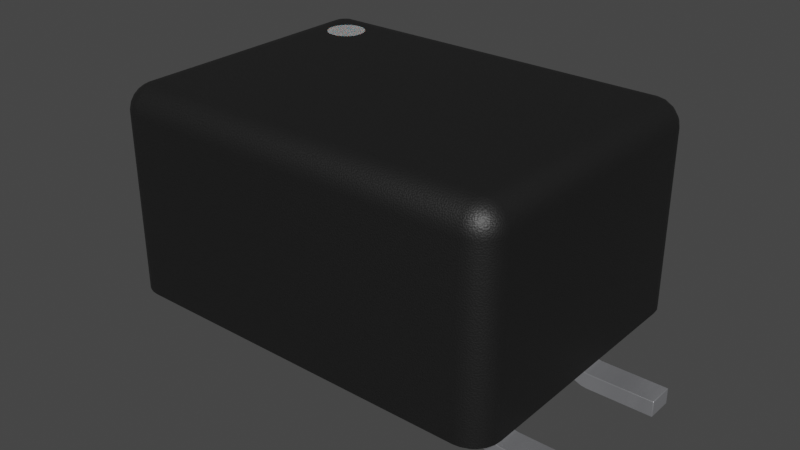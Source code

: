 # Source: Choke_CC2824.blend  (saved by Blender 4.1.23; exported with 4.5.12 LTS)
import bpy
from mathutils import Matrix  # noqa: F401  (used for matrix-valued properties, if any)

bpy.ops.wm.read_factory_settings(use_empty=True)
scene = bpy.context.scene
scene.name = 'Scene'

# ---- collections
col_collection = bpy.data.collections.new('Collection'); scene.collection.children.link(col_collection)

# ---- materials (node trees are filled in below, after node groups)
mat_plastic_matte_black = bpy.data.materials.new('plastic_matte_black')
mat_plastic_matte_black.use_transparent_shadow = False
mat_plastic_matte_black.preview_render_type = 'CUBE'
mat_white_markings = bpy.data.materials.new('white_markings')
mat_white_markings.use_transparent_shadow = False
mat_white_markings.preview_render_type = 'FLAT'
mat_metal_pins = bpy.data.materials.new('metal_pins')
mat_metal_pins.use_transparent_shadow = False
mat_metal_pins.preview_render_type = 'CUBE'

# ---- node groups
ng_auto_smooth = bpy.data.node_groups.new('Auto Smooth', 'GeometryNodeTree')
_s = ng_auto_smooth.interface.new_socket(name='Geometry', in_out='OUTPUT', socket_type='NodeSocketGeometry')
_s = ng_auto_smooth.interface.new_socket(name='Geometry', in_out='INPUT', socket_type='NodeSocketGeometry')
_s = ng_auto_smooth.interface.new_socket(name='Angle', in_out='INPUT', socket_type='NodeSocketFloat')
_s.subtype = 'ANGLE'
_s.min_value = 0.0
_s.max_value = 3.142
ng_auto_smooth.is_modifier = True
_N = ng_auto_smooth.nodes; _L = ng_auto_smooth.links
n0 = _N.new('NodeGroupOutput'); n0.name = 'Group Output'; n0.location = (480, -100)
n1 = _N.new('NodeGroupInput'); n1.name = 'Group Input'; n1.location = (-420, -300)
n2 = _N.new('NodeGroupInput'); n2.name = 'Group Input.001'; n2.location = (-60, -100)
n3 = _N.new('GeometryNodeSetShadeSmooth'); n3.name = 'Set Shade Smooth'; n3.location = (120, -100)
n3.domain = 'EDGE'
n4 = _N.new('GeometryNodeSetShadeSmooth'); n4.name = 'Set Shade Smooth.001'; n4.location = (300, -100)
n5 = _N.new('GeometryNodeInputMeshEdgeAngle'); n5.name = 'Edge Angle'; n5.location = (-420, -220)
n6 = _N.new('GeometryNodeInputEdgeSmooth'); n6.name = 'Is Edge Smooth'; n6.location = (-60, -160)
n7 = _N.new('GeometryNodeInputShadeSmooth'); n7.name = 'Is Face Smooth'; n7.location = (-240, -340)
n8 = _N.new('FunctionNodeBooleanMath'); n8.name = 'Boolean Math'; n8.location = (-60, -220)
n9 = _N.new('FunctionNodeCompare'); n9.name = 'Compare'; n9.location = (-240, -180)
n9.operation = 'LESS_EQUAL'
_L.new(n5.outputs[0], n9.inputs[0])
_L.new(n4.outputs[0], n0.inputs[0])
_L.new(n1.outputs[1], n9.inputs[1])
_L.new(n9.outputs[0], n8.inputs[0])
_L.new(n7.outputs[0], n8.inputs[1])
_L.new(n2.outputs[0], n3.inputs[0])
_L.new(n6.outputs[0], n3.inputs[1])
_L.new(n3.outputs[0], n4.inputs[0])
_L.new(n8.outputs[0], n3.inputs[2])
n0.is_active_output = True

# ---- material node trees
mat_plastic_matte_black.use_nodes = True; mat_plastic_matte_black.node_tree.nodes.clear()
_N = mat_plastic_matte_black.node_tree.nodes; _L = mat_plastic_matte_black.node_tree.links
n0 = _N.new('ShaderNodeOutputMaterial'); n0.name = 'Material Output'; n0.location = (463, 300)
n1 = _N.new('ShaderNodeBsdfPrincipled'); n1.name = 'Principled BSDF'; n1.location = (173, 300)
n1.distribution = 'GGX'
n1.subsurface_method = 'BURLEY'
n1.inputs[1].default_value = 0.06818
n1.inputs[2].default_value = 0.5182
n1.inputs[3].default_value = 1.45
n1.inputs[13].default_value = 0.6432
n1.inputs[20].default_value = 0.1027
n1.inputs[27].default_value = (0.0, 0.0, 0.0, 1.0)
n1.inputs[28].default_value = 1.0
n2 = _N.new('ShaderNodeTexCoord'); n2.name = 'Texture Coordinate'; n2.location = (-1001, 105)
n3 = _N.new('ShaderNodeBump'); n3.name = 'Bump'; n3.location = (-135, -86)
n3.inputs[0].default_value = 0.1
n3.inputs[1].default_value = 0.4
n3.inputs[2].default_value = 1.0
n4 = _N.new('ShaderNodeMapping'); n4.name = 'Mapping'; n4.location = (-755, 143)
n4.inputs[3].default_value = (2.0, 2.0, 2.0)
n5 = _N.new('ShaderNodeValToRGB'); n5.name = 'ColorRamp'; n5.location = (-147, 213)
while len(n5.color_ramp.elements) > 1: n5.color_ramp.elements.remove(n5.color_ramp.elements[-1])
n5.color_ramp.elements[0].position = 0.0; n5.color_ramp.elements[0].color = (0.005014, 0.005014, 0.005014, 1.0)
_e = n5.color_ramp.elements.new(0.9955); _e.color = (0.01269, 0.01269, 0.01269, 1.0)
n6 = _N.new('ShaderNodeTexNoise'); n6.name = 'Noise Texture'; n6.location = (-455, 203)
n6.inputs[2].default_value = 200.0
n6.inputs[3].default_value = 5.6
n6.inputs[4].default_value = 0.5208
_L.new(n1.outputs[0], n0.inputs[0])
_L.new(n6.outputs[0], n5.inputs[0])
_L.new(n5.outputs[0], n1.inputs[0])
_L.new(n2.outputs[2], n4.inputs[0])
_L.new(n4.outputs[0], n6.inputs[0])
_L.new(n6.outputs[0], n3.inputs[3])
_L.new(n3.outputs[0], n1.inputs[5])
n0.is_active_output = True
mat_white_markings.use_nodes = True; mat_white_markings.node_tree.nodes.clear()
_N = mat_white_markings.node_tree.nodes; _L = mat_white_markings.node_tree.links
n0 = _N.new('ShaderNodeOutputMaterial'); n0.name = 'Material Output'; n0.location = (300, 300)
n1 = _N.new('ShaderNodeBsdfPrincipled'); n1.name = 'Principled BSDF'; n1.location = (-34, 272)
n1.distribution = 'GGX'
n1.subsurface_method = 'BURLEY'
n1.inputs[1].default_value = 0.02
n1.inputs[2].default_value = 0.4636
n1.inputs[3].default_value = 1.4
n1.inputs[8].default_value = 1.0
n1.inputs[10].default_value = 0.3682
n1.inputs[13].default_value = 0.6591
n1.inputs[18].default_value = 0.2318
n1.inputs[20].default_value = 0.6709
n1.inputs[24].default_value = 0.1191
n1.inputs[27].default_value = (0.0, 0.0, 0.0, 1.0)
n1.inputs[28].default_value = 1.0
n2 = _N.new('ShaderNodeMapping'); n2.name = 'Mapping'; n2.location = (-1010, 265)
n2.inputs[3].default_value = (3.0, 1.0, 1.0)
n3 = _N.new('ShaderNodeTexCoord'); n3.name = 'Texture Coordinate'; n3.location = (-1250, 180)
n4 = _N.new('ShaderNodeBump'); n4.name = 'Bump'; n4.location = (-376, -99)
n4.inputs[0].default_value = 0.05
n4.inputs[1].default_value = 1.0
n4.inputs[2].default_value = 1.0
n5 = _N.new('ShaderNodeTexNoise'); n5.name = 'Noise Texture'; n5.location = (-662, 176)
n5.inputs[2].default_value = 88.0
n5.inputs[3].default_value = 10.8
n5.inputs[4].default_value = 0.9167
n5.inputs[8].default_value = 1.6
n6 = _N.new('ShaderNodeValToRGB'); n6.name = 'ColorRamp'; n6.location = (-354, 186)
while len(n6.color_ramp.elements) > 1: n6.color_ramp.elements.remove(n6.color_ramp.elements[-1])
n6.color_ramp.elements[0].position = 0.0; n6.color_ramp.elements[0].color = (0.2596, 0.2596, 0.2596, 1.0)
_e = n6.color_ramp.elements.new(1.0); _e.color = (0.6303, 0.6303, 0.6303, 1.0)
n7 = _N.new('ShaderNodeMix'); n7.name = 'Mix'; n7.location = (-204, 152)
n7.data_type = 'RGBA'
n7.inputs[0].default_value = 0.3682
n7.inputs[7].default_value = (0.2525, 0.2525, 0.2525, 1.0)
_L.new(n5.outputs[0], n6.inputs[0])
_L.new(n1.outputs[0], n0.inputs[0])
_L.new(n3.outputs[2], n2.inputs[0])
_L.new(n2.outputs[0], n5.inputs[0])
_L.new(n5.outputs[0], n4.inputs[3])
_L.new(n4.outputs[0], n1.inputs[5])
_L.new(n6.outputs[0], n7.inputs[6])
_L.new(n7.outputs[2], n1.inputs[0])
n0.is_active_output = True
mat_metal_pins.use_nodes = True; mat_metal_pins.node_tree.nodes.clear()
_N = mat_metal_pins.node_tree.nodes; _L = mat_metal_pins.node_tree.links
n0 = _N.new('ShaderNodeMapping'); n0.name = 'Mapping'; n0.location = (-1447, -91)
n0.inputs[3].default_value = (4.8, 1.2, 1.1)
n1 = _N.new('ShaderNodeBsdfPrincipled'); n1.name = 'Principled BSDF'; n1.location = (-560, 254)
n1.distribution = 'GGX'
n1.subsurface_method = 'BURLEY'
n1.inputs[1].default_value = 0.7818
n1.inputs[2].default_value = 0.2886
n1.inputs[3].default_value = 1.45
n1.inputs[13].default_value = 0.0
n1.inputs[27].default_value = (0.0, 0.0, 0.0, 1.0)
n1.inputs[28].default_value = 1.0
n2 = _N.new('ShaderNodeOutputMaterial'); n2.name = 'Material Output.002'; n2.location = (-205, 253)
n2.width = 213
n3 = _N.new('ShaderNodeTexNoise'); n3.name = 'Noise Texture.002'; n3.location = (-1228, -73)
n3.inputs[2].default_value = 0.1
n3.inputs[3].default_value = 7.0
n3.inputs[4].default_value = 0.6
n3.inputs[8].default_value = 0.4
n4 = _N.new('ShaderNodeTexCoord'); n4.name = 'Texture Coordinate'; n4.location = (-1636, -116)
n5 = _N.new('ShaderNodeMix'); n5.name = 'Mix.001'; n5.location = (-921, 45)
n5.data_type = 'RGBA'
n5.inputs[6].default_value = (0.9398, 0.9547, 1.0, 1.0)
n5.inputs[7].default_value = (0.13, 0.1259, 0.1359, 1.0)
n6 = _N.new('ShaderNodeBump'); n6.name = 'Bump.001'; n6.location = (-1001, -227)
n6.inputs[0].default_value = 0.05
n6.inputs[1].default_value = 0.01
n6.inputs[2].default_value = 1.0
_L.new(n1.outputs[0], n2.inputs[0])
_L.new(n3.outputs[0], n6.inputs[3])
_L.new(n0.outputs[0], n3.inputs[0])
_L.new(n3.outputs[0], n5.inputs[0])
_L.new(n4.outputs[3], n0.inputs[0])
_L.new(n5.outputs[2], n1.inputs[0])
_L.new(n6.outputs[0], n1.inputs[5])
n2.is_active_output = True

# ---- world
world_world = bpy.data.worlds.new('World'); scene.world = world_world
world_world.use_nodes = True; world_world.node_tree.nodes.clear()
_N = world_world.node_tree.nodes; _L = world_world.node_tree.links
n0 = _N.new('ShaderNodeOutputWorld'); n0.name = 'World Output'; n0.location = (300, 300)
n1 = _N.new('ShaderNodeBackground'); n1.name = 'Background'; n1.location = (10, 300)
n1.inputs[0].default_value = (0.05088, 0.05088, 0.05088, 1.0)
_L.new(n1.outputs[0], n0.inputs[0])
n0.is_active_output = True
world_world.color = (0.05088, 0.05088, 0.05088)
world_world.use_sun_shadow = False
world_world.sun_shadow_jitter_overblur = 0.0

# ---- meshes
me_shape_9_indexedfaceset = bpy.data.meshes.new('SHAPE_9_IndexedFaceSet')
me_shape_9_indexedfaceset.from_pydata([(-1.476, 0.4331, -0.8858), (-1.118, 1.929, -0.8221), (-1.152, 1.929, -0.8083), (-1.216, 1.929, -0.6533), (-1.118, 1.929, -0.5559), (-1.083, 1.89, -0.8268), (-1.118, 1.89, -0.8221), (-1.18, 1.89, -0.7864), (-1.202, 1.89, -0.7579), (-1.476, 1.732, -0.8858), (-1.47, 1.732, -0.9368), (-1.28, 0.4331, -1.083), (-1.419, 0.4331, -1.025), (-1.45, 0.4331, -0.9843), (1.28, 0.4331, -1.083), (1.28, 1.732, -1.083), (1.419, 0.4331, -1.025), (1.33, 0.4331, -1.076), (1.476, 0.4331, 0.8858), (1.419, 1.732, 1.025), (1.378, 1.732, 1.056), (1.33, 1.732, 1.076), (1.28, 0.4331, 1.083), (1.33, 0.4331, 1.076), (1.45, 0.4331, 0.9843), (-1.28, 0.4331, 1.083), (-1.28, 1.732, 1.083), (-1.33, 1.732, 1.076), (-1.378, 1.732, 1.056), (-1.419, 1.732, 1.025), (-1.45, 1.732, 0.9843), (-1.476, 1.732, 0.8858), (-1.476, 0.4331, 0.8858), (-1.33, 0.4331, 1.076), (-1.33, 0.4331, -1.076), (-1.378, 0.4331, -1.056), (-1.47, 0.4331, -0.9368), (1.476, 0.4331, -0.8858), (1.47, 0.4331, -0.9368), (1.45, 0.4331, -0.9843), (1.378, 0.4331, -1.056), (1.378, 0.4331, 1.056), (1.419, 0.4331, 1.025), (1.47, 0.4331, 0.9368), (-1.47, 0.4331, 0.9368), (-1.45, 0.4331, 0.9843), (-1.419, 0.4331, 1.025), (-1.378, 0.4331, 1.056), (-1.18, 1.929, -0.7864), (-1.202, 1.929, -0.7579), (-1.22, 1.929, -0.689), (-1.18, 1.929, -0.5915), (-1.152, 1.929, -0.5696), (-0.9449, 1.929, -0.689), (-0.9496, 1.929, -0.7246), (-0.9852, 1.929, -0.7864), (-1.047, 1.929, -0.8221), (1.47, 1.783, -0.8858), (1.45, 1.831, -0.8858), (1.419, 1.871, -0.8858), (1.476, 1.732, -0.8858), (1.33, 1.732, -1.076), (1.378, 1.732, -1.056), (1.419, 1.732, -1.025), (1.45, 1.732, -0.9843), (1.47, 1.732, -0.9368), (1.28, 1.922, -0.9368), (1.28, 1.903, -0.9843), (1.28, 1.831, -1.056), (1.28, 1.783, -1.076), (1.34, 1.762, -1.071), (1.34, 1.817, -1.053), (1.34, 1.865, -1.018), (1.395, 1.781, -1.037), (1.34, 1.899, -0.9708), (1.395, 1.826, -1.015), (1.439, 1.75, -1.0), (1.34, 1.917, -0.9151), (1.395, 1.861, -0.9794), (1.439, 1.785, -0.9889), (1.395, 1.884, -0.935), (1.439, 1.814, -0.9676), (1.467, 1.751, -0.9437), (1.439, 1.835, -0.9384), (1.467, 1.768, -0.935), (1.439, 1.847, -0.9039), (1.467, 1.781, -0.9216), (1.467, 1.79, -0.9046), (1.28, 1.929, -0.8858), (1.28, 1.871, -1.025), (-1.28, 1.922, -0.9368), (-1.28, 1.783, -1.076), (1.378, 1.903, -0.8858), (1.33, 1.922, -0.8858), (1.476, 1.732, 0.8858), (1.45, 1.831, 0.8858), (1.378, 1.903, 0.8858), (1.33, 1.922, 0.8858), (-1.28, 1.903, -0.9843), (-1.28, 1.871, -1.025), (-1.28, 1.831, -1.056), (-1.28, 1.732, -1.083), (-1.45, 1.732, -0.9843), (-1.419, 1.732, -1.025), (-1.378, 1.732, -1.056), (-1.33, 1.732, -1.076), (-1.33, 1.922, -0.8858), (-1.47, 1.783, -0.8858), (-1.467, 1.742, -0.9459), (-1.467, 1.76, -0.94), (-1.467, 1.775, -0.9288), (-1.439, 1.768, -0.9959), (-1.467, 1.786, -0.9134), (-1.439, 1.8, -0.9794), (-1.395, 1.757, -1.043), (-1.467, 1.792, -0.8953), (-1.439, 1.826, -0.9538), (-1.395, 1.805, -1.028), (-1.439, 1.842, -0.9216), (-1.395, 1.845, -0.9984), (-1.34, 1.79, -1.064), (-1.395, 1.874, -0.9581), (-1.34, 1.842, -1.037), (-1.395, 1.89, -0.9107), (-1.34, 1.884, -0.9959), (-1.34, 1.91, -0.9437), (1.47, 1.732, 0.9368), (1.45, 1.732, 0.9843), (1.28, 1.732, 1.083), (1.47, 1.783, 0.8858), (1.419, 1.871, 0.8858), (1.28, 1.929, 0.8858), (1.28, 1.783, 1.076), (1.28, 1.831, 1.056), (1.28, 1.903, 0.9843), (1.28, 1.922, 0.9368), (1.34, 1.917, 0.9151), (1.34, 1.899, 0.9708), (1.34, 1.865, 1.018), (1.395, 1.884, 0.935), (1.34, 1.817, 1.053), (1.395, 1.861, 0.9794), (1.439, 1.847, 0.9039), (1.34, 1.762, 1.071), (1.395, 1.826, 1.015), (1.439, 1.835, 0.9384), (1.395, 1.781, 1.037), (1.439, 1.814, 0.9676), (1.467, 1.79, 0.9046), (1.439, 1.785, 0.9889), (1.467, 1.781, 0.9216), (1.439, 1.75, 1.0), (1.467, 1.768, 0.935), (1.467, 1.751, 0.9437), (-1.28, 1.929, -0.8858), (-1.378, 1.903, -0.8858), (-1.419, 1.871, -0.8858), (-1.45, 1.831, -0.8858), (-1.33, 1.922, 0.8858), (-1.45, 1.831, 0.8858), (1.28, 1.871, 1.025), (-1.28, 1.929, 0.8858), (-1.28, 1.783, 1.076), (-1.28, 1.831, 1.056), (-1.28, 1.871, 1.025), (-1.28, 1.903, 0.9843), (-1.28, 1.922, 0.9368), (-1.378, 1.903, 0.8858), (-1.419, 1.871, 0.8858), (-1.47, 1.783, 0.8858), (-1.47, 1.732, 0.9368), (-1.467, 1.792, 0.8953), (-1.467, 1.786, 0.9134), (-1.467, 1.775, 0.9288), (-1.439, 1.842, 0.9216), (-1.467, 1.76, 0.94), (-1.439, 1.826, 0.9538), (-1.395, 1.89, 0.9107), (-1.467, 1.742, 0.9459), (-1.439, 1.8, 0.9794), (-1.395, 1.874, 0.9581), (-1.439, 1.768, 0.9959), (-1.395, 1.845, 0.9984), (-1.34, 1.91, 0.9437), (-1.395, 1.805, 1.028), (-1.34, 1.884, 0.9959), (-1.395, 1.757, 1.043), (-1.34, 1.842, 1.037), (-1.34, 1.79, 1.064), (-1.083, 1.929, -0.5512), (-1.014, 1.929, -0.5696), (-0.9496, 1.929, -0.6533), (-0.9633, 1.929, -0.7579), (-1.047, 1.89, -0.5559), (-0.9852, 1.89, -0.7864), (-0.9852, 1.89, -0.5915), (-0.9633, 1.89, -0.6201), (-0.9449, 1.89, -0.689), (-1.014, 1.89, -0.8083), (-1.047, 1.89, -0.8221), (-1.202, 1.89, -0.6201), (-1.18, 1.89, -0.5915), (-0.9633, 1.89, -0.7579), (-0.9496, 1.89, -0.6533), (-1.014, 1.89, -0.5696), (-1.047, 1.929, -0.5559), (-1.014, 1.929, -0.8083), (-1.083, 1.929, -0.8268), (-1.083, 1.89, -0.5512), (-1.118, 1.89, -0.5559), (-0.9852, 1.929, -0.5915), (-0.9633, 1.929, -0.6201), (-1.216, 1.929, -0.7246), (-1.202, 1.929, -0.6201), (-0.9496, 1.89, -0.7246), (-1.152, 1.89, -0.5696), (-1.216, 1.89, -0.6533), (-1.22, 1.89, -0.689), (-1.216, 1.89, -0.7246), (-1.152, 1.89, -0.8083), (1.109, 0.09843, -0.5984), (1.181, 0.02637, -0.5984), (1.083, 0.1969, -0.4016), (1.089, 0.1459, -0.4016), (1.14, 0.05766, -0.4016), (1.181, 0.02637, -0.4016), (1.229, 0.006708, -0.4016), (1.28, 0.0, -0.4016), (1.772, 0.0, -0.4016), (1.772, 0.1181, -0.4016), (1.772, 0.1181, -0.5984), (1.28, 0.1181, -0.4016), (1.28, 0.1181, -0.5984), (1.259, 0.1208, -0.4016), (1.24, 0.1287, -0.4016), (1.211, 0.1575, -0.4016), (1.203, 0.1765, -0.4016), (1.201, 0.1969, -0.4016), (1.24, 0.1287, -0.5984), (1.224, 0.1412, -0.5984), (1.201, 0.1969, -0.5984), (1.201, 0.4331, -0.4016), (1.201, 0.4331, -0.5984), (1.083, 0.4331, -0.5984), (1.083, 0.4331, -0.4016), (1.224, 0.1412, -0.4016), (1.109, 0.09843, -0.4016), (1.083, 0.1969, -0.5984), (1.089, 0.1459, -0.5984), (1.14, 0.05766, -0.5984), (1.229, 0.006708, -0.5984), (1.28, 0.0, -0.5984), (1.259, 0.1208, -0.5984), (1.211, 0.1575, -0.5984), (1.203, 0.1765, -0.5984), (1.772, 0.0, -0.5984), (-1.083, 0.4331, -0.4016), (-1.083, 0.4331, -0.5984), (-1.201, 0.4331, -0.4016), (-1.201, 0.4331, -0.5984), (-1.201, 0.1969, -0.5984), (-1.203, 0.1765, -0.4016), (-1.211, 0.1575, -0.4016), (-1.28, 0.1181, -0.5984), (-1.203, 0.1765, -0.5984), (-1.211, 0.1575, -0.5984), (-1.224, 0.1412, -0.5984), (-1.259, 0.1208, -0.5984), (-1.28, 0.1181, -0.4016), (-1.772, 0.1181, -0.5984), (-1.772, 0.1181, -0.4016), (-1.772, 0.0, -0.5984), (-1.28, 0.0, -0.4016), (-1.229, 0.006708, -0.5984), (-1.181, 0.02637, -0.5984), (-1.109, 0.09843, -0.5984), (-1.089, 0.1459, -0.5984), (-1.083, 0.1969, -0.5984), (-1.083, 0.1969, -0.4016), (-1.181, 0.02637, -0.4016), (-1.14, 0.05766, -0.4016), (-1.089, 0.1459, -0.4016), (-1.229, 0.006708, -0.4016), (-1.109, 0.09843, -0.4016), (-1.772, 0.0, -0.4016), (-1.201, 0.1969, -0.4016), (-1.224, 0.1412, -0.4016), (-1.24, 0.1287, -0.4016), (-1.259, 0.1208, -0.4016), (-1.28, 0.0, -0.5984), (-1.14, 0.05766, -0.5984), (-1.24, 0.1287, -0.5984), (-1.201, 0.4331, 0.4016), (-1.201, 0.1969, 0.4016), (-1.201, 0.4331, 0.5984), (-1.28, 0.1181, 0.5984), (-1.203, 0.1765, 0.4016), (-1.224, 0.1412, 0.4016), (-1.203, 0.1765, 0.5984), (-1.211, 0.1575, 0.5984), (-1.224, 0.1412, 0.5984), (-1.259, 0.1208, 0.5984), (-1.28, 0.1181, 0.4016), (-1.772, 0.0, 0.4016), (-1.772, 0.0, 0.5984), (-1.28, 0.0, 0.4016), (-1.28, 0.0, 0.5984), (-1.229, 0.006708, 0.5984), (-1.109, 0.09843, 0.5984), (-1.089, 0.1459, 0.5984), (-1.083, 0.4331, 0.4016), (-1.083, 0.1969, 0.4016), (-1.083, 0.1969, 0.5984), (-1.211, 0.1575, 0.4016), (-1.24, 0.1287, 0.4016), (-1.259, 0.1208, 0.4016), (-1.772, 0.1181, 0.4016), (-1.229, 0.006708, 0.4016), (-1.181, 0.02637, 0.4016), (-1.14, 0.05766, 0.4016), (-1.109, 0.09843, 0.4016), (-1.089, 0.1459, 0.4016), (-1.083, 0.4331, 0.5984), (-1.201, 0.1969, 0.5984), (-1.24, 0.1287, 0.5984), (-1.772, 0.1181, 0.5984), (-1.181, 0.02637, 0.5984), (-1.14, 0.05766, 0.5984), (1.109, 0.09843, 0.5984), (1.14, 0.05766, 0.4016), (1.229, 0.006708, 0.4016), (1.772, 0.0, 0.4016), (1.28, 0.0, 0.4016), (1.28, 0.0, 0.5984), (1.772, 0.0, 0.5984), (1.28, 0.1181, 0.4016), (1.28, 0.1181, 0.5984), (1.772, 0.1181, 0.4016), (1.201, 0.1969, 0.4016), (1.259, 0.1208, 0.4016), (1.224, 0.1412, 0.4016), (1.203, 0.1765, 0.4016), (1.224, 0.1412, 0.5984), (1.201, 0.1969, 0.5984), (1.201, 0.4331, 0.5984), (1.083, 0.1969, 0.4016), (1.083, 0.1969, 0.5984), (1.24, 0.1287, 0.4016), (1.211, 0.1575, 0.4016), (1.201, 0.4331, 0.4016), (1.083, 0.4331, 0.4016), (1.089, 0.1459, 0.4016), (1.109, 0.09843, 0.4016), (1.181, 0.02637, 0.4016), (1.089, 0.1459, 0.5984), (1.14, 0.05766, 0.5984), (1.181, 0.02637, 0.5984), (1.229, 0.006708, 0.5984), (1.772, 0.1181, 0.5984), (1.259, 0.1208, 0.5984), (1.24, 0.1287, 0.5984), (1.211, 0.1575, 0.5984), (1.203, 0.1765, 0.5984), (1.083, 0.4331, 0.5984)], [], [(32, 9, 0), (31, 9, 32), (1, 207, 5), (1, 5, 6), (2, 6, 219), (2, 1, 6), (48, 219, 7), (48, 2, 219), (49, 7, 8), (49, 48, 7), (212, 8, 218), (212, 49, 8), (50, 218, 217), (50, 212, 218), (3, 217, 216), (3, 50, 217), (213, 216, 200), (213, 3, 216), (51, 200, 201), (51, 213, 200), (52, 201, 215), (52, 51, 201), (4, 215, 209), (4, 52, 215), (189, 209, 208), (189, 4, 209), (105, 101, 11), (105, 11, 34), (104, 34, 35), (104, 105, 34), (103, 35, 12), (103, 104, 35), (102, 12, 13), (102, 13, 36), (102, 103, 12), (10, 36, 0), (10, 102, 36), (9, 10, 0), (101, 15, 14), (101, 14, 11), (60, 37, 38), (65, 60, 38), (64, 38, 39), (64, 39, 16), (64, 65, 38), (63, 64, 16), (62, 16, 40), (62, 40, 17), (62, 63, 16), (61, 17, 14), (61, 62, 17), (15, 61, 14), (37, 94, 18), (60, 94, 37), (128, 22, 23), (21, 23, 41), (21, 128, 23), (20, 41, 42), (20, 21, 41), (19, 42, 24), (19, 20, 42), (127, 24, 43), (127, 19, 24), (126, 43, 18), (126, 127, 43), (94, 126, 18), (22, 26, 25), (128, 26, 22), (31, 32, 44), (170, 44, 45), (170, 31, 44), (30, 45, 46), (30, 170, 45), (29, 30, 46), (28, 46, 47), (28, 29, 46), (27, 47, 33), (27, 33, 25), (27, 28, 47), (26, 27, 25), (33, 45, 44), (33, 46, 45), (33, 47, 46), (25, 44, 32), (25, 33, 44), (34, 12, 35), (34, 13, 12), (11, 36, 13), (11, 0, 36), (11, 32, 0), (11, 25, 32), (11, 13, 34), (24, 41, 23), (24, 42, 41), (43, 23, 22), (43, 24, 23), (18, 43, 22), (14, 22, 25), (14, 25, 11), (14, 18, 22), (37, 18, 14), (16, 38, 37), (16, 39, 38), (16, 17, 40), (16, 14, 17), (16, 37, 14), (52, 51, 161), (213, 161, 51), (4, 52, 161), (3, 161, 213), (189, 4, 161), (205, 189, 161), (190, 205, 161), (154, 212, 49), (154, 50, 212), (154, 3, 50), (154, 161, 3), (48, 154, 49), (210, 190, 161), (2, 154, 48), (1, 154, 2), (207, 154, 1), (56, 154, 207), (131, 211, 210), (131, 210, 161), (88, 191, 211), (88, 53, 191), (88, 54, 53), (88, 192, 54), (88, 55, 192), (88, 206, 55), (88, 56, 206), (88, 211, 131), (154, 56, 88), (61, 15, 69), (93, 66, 88), (70, 62, 61), (70, 61, 69), (71, 69, 68), (71, 70, 69), (72, 89, 67), (72, 68, 89), (72, 71, 68), (73, 63, 62), (73, 70, 71), (73, 62, 70), (74, 67, 66), (74, 72, 67), (75, 71, 72), (75, 73, 71), (76, 64, 63), (76, 63, 73), (77, 93, 92), (77, 74, 66), (77, 66, 93), (78, 75, 72), (78, 72, 74), (79, 76, 73), (79, 73, 75), (80, 92, 59), (80, 77, 92), (80, 74, 77), (80, 78, 74), (81, 75, 78), (81, 79, 75), (82, 65, 64), (82, 60, 65), (82, 64, 76), (82, 76, 79), (83, 78, 80), (83, 81, 78), (84, 60, 82), (84, 79, 81), (84, 82, 79), (85, 59, 58), (85, 80, 59), (85, 83, 80), (86, 60, 84), (86, 81, 83), (86, 84, 81), (87, 57, 60), (87, 58, 57), (87, 60, 86), (87, 85, 58), (87, 83, 85), (87, 86, 83), (69, 15, 101), (69, 101, 91), (68, 91, 100), (68, 69, 91), (89, 100, 99), (89, 68, 100), (67, 99, 98), (67, 89, 99), (66, 98, 90), (66, 67, 98), (88, 90, 154), (88, 66, 90), (94, 60, 57), (129, 57, 58), (129, 94, 57), (95, 58, 59), (95, 129, 58), (130, 59, 92), (130, 95, 59), (96, 92, 93), (96, 130, 92), (97, 96, 93), (131, 93, 88), (131, 97, 93), (91, 101, 105), (154, 90, 106), (108, 10, 9), (108, 102, 10), (109, 108, 9), (110, 109, 9), (111, 103, 102), (111, 108, 109), (111, 102, 108), (112, 110, 9), (113, 109, 110), (113, 111, 109), (114, 104, 103), (114, 103, 111), (115, 107, 157), (115, 9, 107), (115, 112, 9), (116, 110, 112), (116, 113, 110), (117, 111, 113), (117, 114, 111), (118, 157, 156), (118, 116, 112), (118, 115, 157), (118, 112, 115), (119, 113, 116), (119, 117, 113), (120, 100, 91), (120, 105, 104), (120, 91, 105), (120, 104, 114), (120, 114, 117), (121, 116, 118), (121, 119, 116), (122, 99, 100), (122, 100, 120), (122, 117, 119), (122, 120, 117), (123, 156, 155), (123, 118, 156), (123, 121, 118), (124, 98, 99), (124, 99, 122), (124, 119, 121), (124, 122, 119), (125, 90, 98), (125, 155, 106), (125, 106, 90), (125, 98, 124), (125, 123, 155), (125, 121, 123), (125, 124, 121), (97, 131, 135), (21, 132, 128), (136, 96, 97), (136, 97, 135), (137, 135, 134), (137, 136, 135), (138, 160, 133), (138, 134, 160), (138, 137, 134), (139, 130, 96), (139, 136, 137), (139, 96, 136), (140, 133, 132), (140, 138, 133), (141, 139, 137), (141, 137, 138), (142, 95, 130), (142, 130, 139), (143, 21, 20), (143, 140, 132), (143, 132, 21), (144, 141, 138), (144, 138, 140), (145, 142, 139), (145, 139, 141), (146, 20, 19), (146, 143, 20), (146, 140, 143), (146, 144, 140), (147, 141, 144), (147, 145, 141), (148, 94, 129), (148, 129, 95), (148, 95, 142), (148, 142, 145), (149, 144, 146), (149, 147, 144), (150, 145, 147), (150, 94, 148), (150, 148, 145), (151, 19, 127), (151, 146, 19), (151, 149, 146), (152, 94, 150), (152, 147, 149), (152, 150, 147), (153, 126, 94), (153, 127, 126), (153, 94, 152), (153, 151, 127), (153, 149, 151), (153, 152, 149), (9, 31, 169), (107, 169, 159), (107, 9, 169), (157, 107, 159), (156, 168, 167), (156, 159, 168), (156, 157, 159), (155, 167, 158), (155, 156, 167), (106, 155, 158), (154, 158, 161), (154, 106, 158), (162, 128, 132), (162, 26, 128), (163, 132, 133), (163, 162, 132), (164, 133, 160), (164, 163, 133), (165, 160, 134), (165, 164, 160), (166, 134, 135), (166, 165, 134), (161, 135, 131), (161, 166, 135), (166, 161, 158), (26, 162, 27), (171, 159, 169), (171, 169, 31), (172, 171, 31), (173, 172, 31), (174, 168, 159), (174, 159, 171), (174, 171, 172), (175, 173, 31), (176, 172, 173), (176, 174, 172), (177, 167, 168), (177, 168, 174), (178, 170, 30), (178, 31, 170), (178, 175, 31), (179, 173, 175), (179, 176, 173), (180, 174, 176), (180, 177, 174), (181, 30, 29), (181, 179, 175), (181, 178, 30), (181, 175, 178), (182, 176, 179), (182, 180, 176), (183, 158, 167), (183, 165, 166), (183, 166, 158), (183, 167, 177), (183, 177, 180), (184, 179, 181), (184, 182, 179), (185, 164, 165), (185, 165, 183), (185, 180, 182), (185, 183, 180), (186, 29, 28), (186, 181, 29), (186, 184, 181), (187, 163, 164), (187, 164, 185), (187, 182, 184), (187, 185, 182), (188, 28, 27), (188, 162, 163), (188, 163, 187), (188, 27, 162), (188, 186, 28), (188, 184, 186), (188, 187, 184), (205, 189, 208), (205, 208, 193), (190, 193, 204), (190, 205, 193), (210, 204, 195), (210, 190, 204), (211, 195, 196), (211, 210, 195), (191, 196, 203), (191, 211, 196), (53, 203, 197), (53, 191, 203), (54, 197, 214), (54, 53, 197), (192, 214, 202), (192, 54, 214), (55, 202, 194), (55, 192, 202), (206, 194, 198), (206, 55, 194), (56, 198, 199), (56, 206, 198), (207, 199, 5), (207, 56, 199), (209, 201, 215), (195, 208, 193), (195, 193, 204), (195, 203, 196), (195, 197, 203), (195, 214, 197), (195, 202, 214), (195, 202, 194), (195, 194, 198), (195, 199, 198), (195, 5, 199), (195, 6, 5), (195, 219, 6), (195, 7, 219), (195, 8, 7), (195, 218, 8), (195, 217, 218), (195, 216, 217), (195, 200, 216), (195, 201, 200), (195, 208, 209), (195, 201, 209), (4, 51, 52), (210, 189, 205), (210, 205, 190), (210, 211, 191), (210, 191, 53), (210, 53, 54), (210, 54, 192), (210, 192, 55), (210, 55, 206), (210, 206, 56), (210, 56, 207), (210, 207, 1), (210, 1, 2), (210, 2, 48), (210, 48, 49), (210, 49, 212), (210, 212, 50), (210, 50, 3), (210, 3, 213), (210, 213, 51), (210, 4, 189), (210, 51, 4), (202, 194, 198), (204, 208, 193), (195, 215, 209), (195, 201, 215), (195, 202, 198), (195, 208, 204), (250, 251, 227), (250, 227, 226), (221, 226, 225), (221, 250, 226), (249, 225, 224), (249, 221, 225), (220, 224, 246), (220, 249, 224), (248, 246, 223), (248, 220, 246), (247, 223, 222), (247, 248, 223), (227, 255, 228), (227, 251, 255), (229, 228, 255), (229, 255, 230), (229, 232, 231), (229, 230, 232), (252, 231, 232), (252, 233, 231), (238, 234, 233), (238, 233, 252), (239, 245, 234), (239, 234, 238), (253, 235, 245), (253, 245, 239), (254, 236, 235), (254, 235, 253), (240, 237, 236), (240, 236, 254), (237, 242, 241), (237, 240, 242), (242, 244, 241), (242, 243, 244), (244, 247, 222), (244, 243, 247), (231, 228, 229), (231, 227, 228), (231, 226, 227), (233, 226, 231), (234, 225, 226), (234, 226, 233), (224, 234, 245), (224, 225, 234), (246, 245, 235), (246, 224, 245), (223, 235, 236), (223, 246, 235), (222, 236, 237), (222, 223, 236), (244, 237, 241), (244, 222, 237), (232, 251, 250), (232, 230, 255), (232, 255, 251), (252, 232, 250), (238, 250, 221), (238, 252, 250), (249, 239, 238), (249, 238, 221), (220, 253, 239), (220, 239, 249), (248, 254, 253), (248, 253, 220), (247, 240, 254), (247, 254, 248), (243, 242, 240), (243, 240, 247), (257, 258, 256), (257, 259, 258), (258, 260, 285), (258, 259, 260), (264, 285, 260), (264, 261, 285), (265, 262, 261), (265, 261, 264), (266, 286, 262), (266, 262, 265), (291, 287, 286), (291, 286, 266), (267, 288, 287), (267, 287, 291), (263, 268, 288), (263, 288, 267), (263, 270, 268), (263, 269, 270), (269, 284, 270), (269, 271, 284), (272, 284, 271), (272, 271, 289), (276, 277, 278), (276, 278, 281), (275, 281, 283), (275, 276, 281), (290, 283, 280), (290, 275, 283), (274, 280, 279), (274, 290, 280), (273, 279, 282), (273, 274, 279), (289, 282, 272), (289, 273, 282), (278, 257, 256), (278, 277, 257), (287, 279, 280), (287, 280, 286), (262, 280, 283), (262, 286, 280), (261, 283, 281), (261, 262, 283), (288, 272, 282), (288, 282, 279), (288, 279, 287), (285, 281, 278), (285, 261, 281), (268, 272, 288), (258, 278, 256), (258, 285, 278), (270, 284, 272), (270, 272, 268), (291, 290, 274), (291, 266, 290), (265, 275, 290), (265, 290, 266), (264, 276, 275), (264, 275, 265), (267, 273, 289), (267, 274, 273), (267, 291, 274), (260, 277, 276), (260, 276, 264), (263, 267, 289), (259, 257, 277), (259, 277, 260), (269, 289, 271), (269, 263, 289), (294, 310, 292), (294, 322, 310), (294, 293, 323), (294, 292, 293), (301, 302, 295), (301, 315, 302), (324, 314, 315), (324, 315, 301), (300, 297, 314), (300, 314, 324), (299, 313, 297), (299, 297, 300), (298, 296, 313), (298, 313, 299), (323, 293, 296), (323, 296, 298), (325, 302, 316), (325, 295, 302), (304, 316, 303), (304, 325, 316), (303, 305, 306), (303, 306, 304), (307, 306, 305), (307, 305, 317), (326, 317, 318), (326, 307, 317), (327, 318, 319), (327, 326, 318), (308, 319, 320), (308, 327, 319), (309, 320, 321), (309, 308, 320), (312, 321, 311), (312, 309, 321), (312, 310, 322), (312, 311, 310), (293, 311, 321), (293, 310, 311), (293, 292, 310), (296, 293, 321), (313, 321, 320), (313, 296, 321), (319, 297, 313), (319, 313, 320), (314, 297, 319), (318, 314, 319), (317, 315, 314), (317, 314, 318), (305, 302, 315), (305, 315, 317), (303, 316, 302), (303, 302, 305), (323, 322, 294), (323, 309, 312), (323, 312, 322), (298, 309, 323), (299, 308, 309), (299, 309, 298), (327, 299, 300), (327, 308, 299), (324, 327, 300), (326, 327, 324), (307, 324, 301), (307, 326, 324), (306, 301, 295), (306, 307, 301), (304, 295, 325), (304, 306, 295), (354, 346, 345), (354, 345, 351), (328, 351, 352), (328, 354, 351), (355, 352, 329), (355, 328, 352), (356, 329, 353), (356, 355, 329), (357, 353, 330), (357, 356, 353), (333, 330, 332), (333, 357, 330), (333, 331, 334), (333, 332, 331), (331, 337, 358), (331, 358, 334), (358, 335, 336), (358, 337, 335), (362, 338, 343), (362, 341, 338), (361, 348, 341), (361, 341, 362), (342, 340, 348), (342, 348, 361), (360, 347, 340), (360, 340, 342), (359, 339, 347), (359, 347, 360), (336, 335, 339), (336, 339, 359), (343, 349, 344), (343, 338, 349), (363, 349, 350), (363, 344, 349), (363, 345, 346), (363, 350, 345), (335, 337, 331), (332, 339, 335), (332, 335, 331), (345, 338, 341), (345, 349, 338), (345, 350, 349), (330, 347, 339), (330, 339, 332), (351, 345, 341), (353, 347, 330), (352, 341, 348), (352, 351, 341), (329, 340, 347), (329, 348, 340), (329, 352, 348), (329, 347, 353), (336, 334, 358), (333, 334, 336), (346, 362, 343), (346, 343, 344), (346, 344, 363), (354, 362, 346), (357, 336, 359), (357, 359, 360), (357, 333, 336), (356, 357, 360), (328, 361, 362), (328, 362, 354), (355, 360, 342), (355, 342, 361), (355, 361, 328), (355, 356, 360)])
me_shape_9_indexedfaceset.polygons.foreach_set('use_smooth', [True] * 736)
me_shape_9_indexedfaceset.polygons.foreach_set('material_index', [0, 0, 0, 0, 0, 0, 0, 0, 0, 0, 0, 0, 0, 0, 0, 0, 0, 0, 0, 0, 0, 0, 0, 0, 0, 0, 0, 0, 0, 0, 0, 0, 0, 0, 0, 0, 0, 0, 0, 0, 0, 0, 0, 0, 0, 0, 0, 0, 0, 0, 0, 0, 0, 0, 0, 0, 0, 0, 0, 0, 0, 0, 0, 0, 0, 0, 0, 0, 0, 0, 0, 0, 0, 0, 0, 0, 0, 0, 0, 0, 0, 0, 0, 0, 0, 0, 0, 0, 0, 0, 0, 0, 0, 0, 0, 0, 0, 0, 0, 0, 0, 0, 0, 0, 0, 0, 0, 0, 0, 0, 0, 0, 0, 0, 0, 0, 0, 0, 0, 0, 0, 0, 0, 0, 0, 0, 0, 0, 0, 0, 0, 0, 0, 0, 0, 0, 0, 0, 0, 0, 0, 0, 0, 0, 0, 0, 0, 0, 0, 0, 0, 0, 0, 0, 0, 0, 0, 0, 0, 0, 0, 0, 0, 0, 0, 0, 0, 0, 0, 0, 0, 0, 0, 0, 0, 0, 0, 0, 0, 0, 0, 0, 0, 0, 0, 0, 0, 0, 0, 0, 0, 0, 0, 0, 0, 0, 0, 0, 0, 0, 0, 0, 0, 0, 0, 0, 0, 0, 0, 0, 0, 0, 0, 0, 0, 0, 0, 0, 0, 0, 0, 0, 0, 0, 0, 0, 0, 0, 0, 0, 0, 0, 0, 0, 0, 0, 0, 0, 0, 0, 0, 0, 0, 0, 0, 0, 0, 0, 0, 0, 0, 0, 0, 0, 0, 0, 0, 0, 0, 0, 0, 0, 0, 0, 0, 0, 0, 0, 0, 0, 0, 0, 0, 0, 0, 0, 0, 0, 0, 0, 0, 0, 0, 0, 0, 0, 0, 0, 0, 0, 0, 0, 0, 0, 0, 0, 0, 0, 0, 0, 0, 0, 0, 0, 0, 0, 0, 0, 0, 0, 0, 0, 0, 0, 0, 0, 0, 0, 0, 0, 0, 0, 0, 0, 0, 0, 0, 0, 0, 0, 0, 0, 0, 0, 0, 0, 0, 0, 0, 0, 0, 0, 0, 0, 0, 0, 0, 0, 0, 0, 0, 0, 0, 0, 0, 0, 0, 0, 0, 0, 0, 0, 0, 0, 0, 0, 0, 0, 0, 0, 0, 0, 0, 0, 0, 0, 0, 0, 0, 0, 0, 0, 0, 0, 0, 0, 0, 0, 0, 0, 0, 0, 0, 0, 0, 0, 0, 0, 0, 0, 0, 0, 0, 0, 0, 0, 0, 0, 0, 0, 0, 0, 0, 0, 0, 0, 0, 0, 0, 0, 0, 0, 0, 0, 0, 0, 0, 0, 0, 0, 0, 0, 0, 0, 0, 0, 1, 1, 1, 1, 1, 1, 1, 1, 1, 1, 1, 1, 1, 1, 1, 1, 1, 1, 1, 1, 1, 1, 1, 1, 1, 1, 1, 1, 2, 2, 2, 2, 2, 2, 2, 2, 2, 2, 2, 2, 2, 2, 2, 2, 2, 2, 2, 2, 2, 2, 2, 2, 2, 2, 2, 2, 2, 2, 2, 2, 2, 2, 2, 2, 2, 2, 2, 2, 2, 2, 2, 2, 2, 2, 2, 2, 2, 2, 2, 2, 2, 2, 2, 2, 2, 2, 2, 2, 2, 2, 2, 2, 2, 2, 2, 2, 2, 2, 2, 2, 2, 2, 2, 2, 2, 2, 2, 2, 2, 2, 2, 2, 2, 2, 2, 2, 2, 2, 2, 2, 2, 2, 2, 2, 2, 2, 2, 2, 2, 2, 2, 2, 2, 2, 2, 2, 2, 2, 2, 2, 2, 2, 2, 2, 2, 2, 2, 2, 2, 2, 2, 2, 2, 2, 2, 2, 2, 2, 2, 2, 2, 2, 2, 2, 2, 2, 2, 2, 2, 2, 2, 2, 2, 2, 2, 2, 2, 2, 2, 2, 2, 2, 2, 2, 2, 2, 2, 2, 2, 2, 2, 2, 2, 2, 2, 2, 2, 2, 2, 2, 2, 2, 2, 2, 2, 2, 2, 2, 2, 2, 2, 2, 2, 2, 2, 2, 2, 2, 2, 2, 2, 2, 2, 2, 2, 2, 2, 2, 2, 2, 2, 2, 2, 2, 2, 2, 2, 2, 2, 2, 2, 2, 2, 2, 2, 2, 2, 2, 2, 2, 2, 2, 2, 2, 2, 2, 2, 2, 2, 2, 2, 2, 2, 2, 2, 2, 2, 2, 2, 2, 2, 2, 2, 2, 2, 2, 2, 2, 2, 2, 2, 2, 2, 2, 2, 2, 2, 2, 2, 2, 2, 2, 2, 2, 2, 2, 2, 2, 2, 2])
_k = set([(0, 32), (0, 36), (1, 2), (1, 207), (2, 48), (3, 50), (3, 213), (4, 52), (4, 189), (5, 6), (5, 199), (6, 219), (7, 8), (7, 219), (8, 218), (11, 14), (11, 34), (12, 13), (12, 35), (13, 36), (14, 17), (16, 39), (16, 40), (17, 40), (18, 37), (18, 43), (22, 23), (22, 25), (23, 41), (24, 42), (24, 43), (25, 33), (32, 44), (33, 47), (34, 35), (37, 38), (38, 39), (41, 42), (44, 45), (45, 46), (46, 47), (48, 49), (49, 212), (50, 212), (51, 52), (51, 213), (53, 54), (53, 191), (54, 192), (55, 192), (55, 206), (56, 206), (56, 207), (189, 205), (190, 205), (190, 210), (191, 211), (193, 204), (193, 208), (194, 198), (194, 202), (195, 196), (195, 198), (195, 201), (195, 202), (195, 204), (195, 208), (195, 209), (196, 203), (197, 203), (197, 214), (198, 199), (200, 201), (200, 216), (201, 215), (202, 214), (208, 209), (209, 215), (210, 211), (216, 217), (217, 218), (220, 248), (220, 249), (221, 249), (221, 250), (222, 223), (222, 244), (223, 246), (224, 225), (224, 246), (225, 226), (226, 227), (227, 228), (228, 229), (228, 255), (229, 230), (229, 231), (230, 232), (230, 255), (231, 233), (232, 252), (233, 234), (234, 245), (235, 236), (235, 245), (236, 237), (237, 241), (238, 239), (238, 252), (239, 253), (240, 242), (240, 254), (241, 242), (241, 244), (242, 243), (243, 244), (243, 247), (247, 248), (250, 251), (251, 255), (253, 254), (256, 257), (256, 258), (256, 278), (257, 259), (257, 277), (258, 259), (258, 285), (259, 260), (260, 264), (261, 262), (261, 285), (262, 286), (263, 267), (263, 269), (264, 265), (265, 266), (266, 291), (267, 291), (268, 270), (268, 288), (269, 270), (269, 271), (270, 284), (271, 284), (271, 289), (272, 282), (272, 284), (273, 274), (273, 289), (274, 290), (275, 276), (275, 290), (276, 277), (278, 281), (279, 280), (279, 282), (280, 283), (281, 283), (286, 287), (287, 288), (292, 293), (292, 294), (292, 310), (293, 296), (294, 322), (294, 323), (295, 301), (295, 325), (296, 313), (297, 313), (297, 314), (298, 299), (298, 323), (299, 300), (300, 324), (301, 324), (302, 315), (302, 316), (303, 304), (303, 305), (303, 316), (304, 306), (304, 325), (305, 317), (306, 307), (307, 326), (308, 309), (308, 327), (309, 312), (310, 311), (310, 322), (311, 321), (312, 322), (314, 315), (316, 325), (317, 318), (318, 319), (319, 320), (320, 321), (326, 327), (328, 354), (328, 355), (329, 352), (329, 353), (330, 332), (330, 353), (331, 332), (331, 334), (331, 337), (333, 334), (333, 357), (334, 358), (335, 337), (335, 339), (336, 358), (336, 359), (337, 358), (338, 341), (338, 349), (339, 347), (340, 347), (340, 348), (341, 348), (342, 360), (342, 361), (343, 344), (343, 362), (344, 349), (344, 363), (345, 350), (345, 351), (346, 354), (346, 363), (349, 350), (350, 363), (351, 352), (355, 356), (356, 357), (359, 360), (361, 362)])
me_shape_9_indexedfaceset.attributes.new('sharp_edge', 'BOOLEAN', 'EDGE').data.foreach_set('value', [ (min(e.vertices), max(e.vertices)) in _k for e in me_shape_9_indexedfaceset.edges])
_uv = me_shape_9_indexedfaceset.uv_layers.new(name='UVMap')
_uv.uv.foreach_set('vector', [0.309, 0.7806, 0.6756, 0.2806, 0.309, 0.2806, 0.6756, 0.7806, 0.6756, 0.2806, 0.309, 0.7806, 0.2331, 0.7312, 0.2432, 0.7312, 0.2432, 0.7201, 0.2331, 0.7312, 0.2432, 0.7201, 0.2331, 0.7201, 0.2238, 0.7312, 0.2331, 0.7201, 0.2238, 0.7201, 0.2238, 0.7312, 0.2331, 0.7312, 0.2331, 0.7201, 0.2157, 0.7312, 0.2238, 0.7201, 0.2157, 0.7201, 0.2157, 0.7312, 0.2238, 0.7312, 0.2238, 0.7201, 0.7312, 0.3167, 0.7201, 0.3087, 0.7201, 0.3167, 0.7312, 0.3167, 0.7312, 0.3087, 0.7201, 0.3087, 0.7312, 0.3261, 0.7201, 0.3167, 0.7201, 0.3261, 0.7312, 0.3261, 0.7312, 0.3167, 0.7201, 0.3167, 0.7312, 0.3362, 0.7201, 0.3261, 0.7201, 0.3362, 0.7312, 0.3362, 0.7312, 0.3261, 0.7201, 0.3261, 0.7312, 0.3462, 0.7201, 0.3362, 0.7201, 0.3462, 0.7312, 0.3462, 0.7312, 0.3362, 0.7201, 0.3362, 0.7312, 0.3556, 0.7201, 0.3462, 0.7201, 0.3556, 0.7312, 0.3556, 0.7312, 0.3462, 0.7201, 0.3462, 0.7312, 0.3637, 0.7201, 0.3556, 0.7201, 0.3637, 0.7312, 0.3637, 0.7312, 0.3556, 0.7201, 0.3556, 0.2238, 0.7312, 0.2157, 0.7201, 0.2238, 0.7201, 0.2238, 0.7312, 0.2157, 0.7312, 0.2157, 0.7201, 0.2331, 0.7312, 0.2238, 0.7201, 0.2331, 0.7201, 0.2331, 0.7312, 0.2238, 0.7312, 0.2238, 0.7201, 0.2432, 0.7312, 0.2331, 0.7201, 0.2432, 0.7201, 0.2432, 0.7312, 0.2331, 0.7312, 0.2331, 0.7201, 0.1733, 0.6756, 0.1877, 0.6756, 0.1877, 0.309, 0.1733, 0.6756, 0.1877, 0.309, 0.1733, 0.309, 0.1599, 0.6756, 0.1733, 0.309, 0.1599, 0.309, 0.1599, 0.6756, 0.1733, 0.6756, 0.1733, 0.309, 0.1484, 0.6756, 0.1599, 0.309, 0.1484, 0.309, 0.1484, 0.6756, 0.1599, 0.6756, 0.1599, 0.309, 0.6756, 0.2528, 0.309, 0.2413, 0.309, 0.2528, 0.6756, 0.2528, 0.309, 0.2528, 0.309, 0.2662, 0.6756, 0.2528, 0.6756, 0.2413, 0.309, 0.2413, 0.6756, 0.2662, 0.309, 0.2662, 0.309, 0.2806, 0.6756, 0.2662, 0.6756, 0.2528, 0.309, 0.2662, 0.6756, 0.2806, 0.6756, 0.2662, 0.309, 0.2806, 0.1877, 0.6756, 0.9099, 0.6756, 0.9099, 0.309, 0.1877, 0.6756, 0.9099, 0.309, 0.1877, 0.309, 0.6756, 0.2806, 0.309, 0.2806, 0.309, 0.2662, 0.6756, 0.2662, 0.6756, 0.2806, 0.309, 0.2662, 0.6756, 0.2528, 0.309, 0.2662, 0.309, 0.2528, 0.6756, 0.2528, 0.309, 0.2528, 0.309, 0.2413, 0.6756, 0.2528, 0.6756, 0.2662, 0.309, 0.2662, 0.6756, 0.2413, 0.6756, 0.2528, 0.309, 0.2413, 0.9377, 0.6756, 0.9492, 0.309, 0.9377, 0.309, 0.9377, 0.6756, 0.9377, 0.309, 0.9243, 0.309, 0.9377, 0.6756, 0.9492, 0.6756, 0.9492, 0.309, 0.9243, 0.6756, 0.9243, 0.309, 0.9099, 0.309, 0.9243, 0.6756, 0.9377, 0.6756, 0.9243, 0.309, 0.9099, 0.6756, 0.9243, 0.6756, 0.9099, 0.309, 0.309, 0.2806, 0.6756, 0.7806, 0.309, 0.7806, 0.6756, 0.2806, 0.6756, 0.7806, 0.309, 0.2806, 0.9099, 0.6756, 0.9099, 0.309, 0.9243, 0.309, 0.9243, 0.6756, 0.9243, 0.309, 0.9377, 0.309, 0.9243, 0.6756, 0.9099, 0.6756, 0.9243, 0.309, 0.9377, 0.6756, 0.9377, 0.309, 0.9492, 0.309, 0.9377, 0.6756, 0.9243, 0.6756, 0.9377, 0.309, 0.6756, 0.8199, 0.309, 0.8199, 0.309, 0.8084, 0.9492, 0.6756, 0.9377, 0.6756, 0.9492, 0.309, 0.6756, 0.8084, 0.309, 0.8084, 0.309, 0.795, 0.6756, 0.8084, 0.6756, 0.8199, 0.309, 0.8084, 0.6756, 0.795, 0.309, 0.795, 0.309, 0.7806, 0.6756, 0.795, 0.6756, 0.8084, 0.309, 0.795, 0.6756, 0.7806, 0.6756, 0.795, 0.309, 0.7806, 0.9099, 0.309, 0.1877, 0.6756, 0.1877, 0.309, 0.9099, 0.6756, 0.1877, 0.6756, 0.9099, 0.309, 0.6756, 0.7806, 0.309, 0.7806, 0.309, 0.795, 0.6756, 0.795, 0.309, 0.795, 0.309, 0.8084, 0.6756, 0.795, 0.6756, 0.7806, 0.309, 0.795, 0.6756, 0.8084, 0.309, 0.8084, 0.309, 0.8199, 0.6756, 0.8084, 0.6756, 0.795, 0.309, 0.8084, 0.6756, 0.8199, 0.6756, 0.8084, 0.309, 0.8199, 0.1599, 0.6756, 0.1484, 0.309, 0.1599, 0.309, 0.1599, 0.6756, 0.1484, 0.6756, 0.1484, 0.309, 0.1733, 0.6756, 0.1599, 0.309, 0.1733, 0.309, 0.1733, 0.6756, 0.1733, 0.309, 0.1877, 0.309, 0.1733, 0.6756, 0.1599, 0.6756, 0.1599, 0.309, 0.1877, 0.6756, 0.1733, 0.6756, 0.1877, 0.309, 0.1733, 0.8343, 0.1395, 0.8084, 0.134, 0.795, 0.1733, 0.8343, 0.1484, 0.8199, 0.1395, 0.8084, 0.1733, 0.8343, 0.1599, 0.8287, 0.1484, 0.8199, 0.1877, 0.8362, 0.134, 0.795, 0.1321, 0.7806, 0.1877, 0.8362, 0.1733, 0.8343, 0.134, 0.795, 0.1733, 0.2269, 0.1484, 0.2413, 0.1599, 0.2325, 0.1733, 0.2269, 0.1395, 0.2528, 0.1484, 0.2413, 0.1877, 0.2251, 0.134, 0.2662, 0.1395, 0.2528, 0.1877, 0.2251, 0.1321, 0.2806, 0.134, 0.2662, 0.1877, 0.2251, 0.1321, 0.7806, 0.1321, 0.2806, 0.1877, 0.2251, 0.1877, 0.8362, 0.1321, 0.7806, 0.1877, 0.2251, 0.1395, 0.2528, 0.1733, 0.2269, 0.958, 0.8084, 0.9377, 0.8287, 0.9243, 0.8343, 0.958, 0.8084, 0.9492, 0.8199, 0.9377, 0.8287, 0.9635, 0.795, 0.9243, 0.8343, 0.9099, 0.8362, 0.9635, 0.795, 0.958, 0.8084, 0.9243, 0.8343, 0.9654, 0.7806, 0.9635, 0.795, 0.9099, 0.8362, 0.9099, 0.2251, 0.9099, 0.8362, 0.1877, 0.8362, 0.9099, 0.2251, 0.1877, 0.8362, 0.1877, 0.2251, 0.9099, 0.2251, 0.9654, 0.7806, 0.9099, 0.8362, 0.9654, 0.2806, 0.9654, 0.7806, 0.9099, 0.2251, 0.9492, 0.2413, 0.9635, 0.2662, 0.9654, 0.2806, 0.9492, 0.2413, 0.958, 0.2528, 0.9635, 0.2662, 0.9492, 0.2413, 0.9243, 0.2269, 0.9377, 0.2325, 0.9492, 0.2413, 0.9099, 0.2251, 0.9243, 0.2269, 0.9492, 0.2413, 0.9654, 0.2806, 0.9099, 0.2251, 0.2238, 0.3698, 0.2157, 0.3637, 0.1877, 0.7806, 0.2095, 0.3556, 0.1877, 0.7806, 0.2157, 0.3637, 0.2331, 0.3737, 0.2238, 0.3698, 0.1877, 0.7806, 0.2056, 0.3462, 0.1877, 0.7806, 0.2095, 0.3556, 0.2432, 0.3751, 0.2331, 0.3737, 0.1877, 0.7806, 0.2533, 0.3737, 0.2432, 0.3751, 0.1877, 0.7806, 0.2627, 0.3698, 0.2533, 0.3737, 0.1877, 0.7806, 0.1877, 0.2806, 0.2056, 0.3261, 0.2095, 0.3167, 0.1877, 0.2806, 0.2043, 0.3362, 0.2056, 0.3261, 0.1877, 0.2806, 0.2056, 0.3462, 0.2043, 0.3362, 0.1877, 0.2806, 0.1877, 0.7806, 0.2056, 0.3462, 0.2157, 0.3087, 0.1877, 0.2806, 0.2095, 0.3167, 0.2707, 0.3637, 0.2627, 0.3698, 0.1877, 0.7806, 0.2238, 0.3025, 0.1877, 0.2806, 0.2157, 0.3087, 0.2331, 0.2986, 0.1877, 0.2806, 0.2238, 0.3025, 0.2432, 0.2973, 0.1877, 0.2806, 0.2331, 0.2986, 0.2533, 0.2986, 0.1877, 0.2806, 0.2432, 0.2973, 0.9099, 0.7806, 0.2769, 0.3556, 0.2707, 0.3637, 0.9099, 0.7806, 0.2707, 0.3637, 0.1877, 0.7806, 0.9099, 0.2806, 0.2808, 0.3462, 0.2769, 0.3556, 0.9099, 0.2806, 0.2821, 0.3362, 0.2808, 0.3462, 0.9099, 0.2806, 0.2808, 0.3261, 0.2821, 0.3362, 0.9099, 0.2806, 0.2769, 0.3167, 0.2808, 0.3261, 0.9099, 0.2806, 0.2707, 0.3087, 0.2769, 0.3167, 0.9099, 0.2806, 0.2627, 0.3025, 0.2707, 0.3087, 0.9099, 0.2806, 0.2533, 0.2986, 0.2627, 0.3025, 0.9099, 0.2806, 0.2769, 0.3556, 0.9099, 0.7806, 0.1877, 0.2806, 0.2533, 0.2986, 0.9099, 0.2806, 0.9243, 0.6756, 0.9099, 0.6756, 0.9099, 0.69, 0.9243, 0.2806, 0.9099, 0.2662, 0.9099, 0.2806, 0.927, 0.6839, 0.9377, 0.6756, 0.9243, 0.6756, 0.927, 0.6839, 0.9243, 0.6756, 0.9099, 0.69, 0.927, 0.6996, 0.9099, 0.69, 0.9099, 0.7034, 0.927, 0.6996, 0.927, 0.6839, 0.9099, 0.69, 0.927, 0.2432, 0.9099, 0.2413, 0.9099, 0.2528, 0.927, 0.713, 0.9099, 0.7034, 0.9099, 0.7149, 0.927, 0.713, 0.927, 0.6996, 0.9099, 0.7034, 0.9425, 0.6895, 0.9492, 0.6756, 0.9377, 0.6756, 0.9425, 0.6895, 0.927, 0.6839, 0.927, 0.6996, 0.9425, 0.6895, 0.9377, 0.6756, 0.927, 0.6839, 0.927, 0.2566, 0.9099, 0.2528, 0.9099, 0.2662, 0.927, 0.2566, 0.927, 0.2432, 0.9099, 0.2528, 0.9425, 0.702, 0.927, 0.6996, 0.927, 0.713, 0.9425, 0.702, 0.9425, 0.6895, 0.927, 0.6996, 0.6807, 0.2484, 0.6756, 0.2528, 0.6756, 0.2413, 0.6807, 0.2484, 0.6756, 0.2413, 0.6895, 0.2379, 0.927, 0.2723, 0.9243, 0.2806, 0.9377, 0.2806, 0.927, 0.2723, 0.927, 0.2566, 0.9099, 0.2662, 0.927, 0.2723, 0.9099, 0.2662, 0.9243, 0.2806, 0.9425, 0.712, 0.9425, 0.702, 0.927, 0.713, 0.9425, 0.2542, 0.927, 0.2432, 0.927, 0.2566, 0.6905, 0.2515, 0.6807, 0.2484, 0.6895, 0.2379, 0.6905, 0.2515, 0.6895, 0.2379, 0.702, 0.2442, 0.9425, 0.2667, 0.9377, 0.2806, 0.9492, 0.2806, 0.9425, 0.2667, 0.927, 0.2723, 0.9377, 0.2806, 0.9425, 0.2667, 0.927, 0.2566, 0.927, 0.2723, 0.9425, 0.2667, 0.9425, 0.2542, 0.927, 0.2566, 0.6987, 0.2575, 0.702, 0.2442, 0.712, 0.2542, 0.6987, 0.2575, 0.6905, 0.2515, 0.702, 0.2442, 0.6809, 0.2643, 0.6756, 0.2662, 0.6756, 0.2528, 0.6809, 0.2643, 0.6756, 0.2806, 0.6756, 0.2662, 0.6809, 0.2643, 0.6756, 0.2528, 0.6807, 0.2484, 0.6809, 0.2643, 0.6807, 0.2484, 0.6905, 0.2515, 0.7047, 0.2658, 0.712, 0.2542, 0.7184, 0.2667, 0.7047, 0.2658, 0.6987, 0.2575, 0.712, 0.2542, 0.6857, 0.2667, 0.6756, 0.2806, 0.6809, 0.2643, 0.6857, 0.2667, 0.6905, 0.2515, 0.6987, 0.2575, 0.6857, 0.2667, 0.6809, 0.2643, 0.6905, 0.2515, 0.7079, 0.2755, 0.7149, 0.2806, 0.7034, 0.2806, 0.7079, 0.2755, 0.7184, 0.2667, 0.7149, 0.2806, 0.7079, 0.2755, 0.7047, 0.2658, 0.7184, 0.2667, 0.6895, 0.2705, 0.6756, 0.2806, 0.6857, 0.2667, 0.6895, 0.2705, 0.6987, 0.2575, 0.7047, 0.2658, 0.6895, 0.2705, 0.6857, 0.2667, 0.6987, 0.2575, 0.692, 0.2753, 0.69, 0.2806, 0.6756, 0.2806, 0.692, 0.2753, 0.7034, 0.2806, 0.69, 0.2806, 0.692, 0.2753, 0.6756, 0.2806, 0.6895, 0.2705, 0.692, 0.2753, 0.7079, 0.2755, 0.7034, 0.2806, 0.692, 0.2753, 0.7047, 0.2658, 0.7079, 0.2755, 0.692, 0.2753, 0.6895, 0.2705, 0.7047, 0.2658, 0.9099, 0.69, 0.9099, 0.6756, 0.1877, 0.6756, 0.9099, 0.69, 0.1877, 0.6756, 0.1877, 0.69, 0.9099, 0.7034, 0.1877, 0.69, 0.1877, 0.7034, 0.9099, 0.7034, 0.9099, 0.69, 0.1877, 0.69, 0.9099, 0.7149, 0.1877, 0.7034, 0.1877, 0.7149, 0.9099, 0.7149, 0.9099, 0.7034, 0.1877, 0.7034, 0.9099, 0.2528, 0.1877, 0.2413, 0.1877, 0.2528, 0.9099, 0.2528, 0.9099, 0.2413, 0.1877, 0.2413, 0.9099, 0.2662, 0.1877, 0.2528, 0.1877, 0.2662, 0.9099, 0.2662, 0.9099, 0.2528, 0.1877, 0.2528, 0.9099, 0.2806, 0.1877, 0.2662, 0.1877, 0.2806, 0.9099, 0.2806, 0.9099, 0.2662, 0.1877, 0.2662, 0.6756, 0.7806, 0.6756, 0.2806, 0.69, 0.2806, 0.69, 0.7806, 0.69, 0.2806, 0.7034, 0.2806, 0.69, 0.7806, 0.6756, 0.7806, 0.69, 0.2806, 0.7034, 0.7806, 0.7034, 0.2806, 0.7149, 0.2806, 0.7034, 0.7806, 0.69, 0.7806, 0.7034, 0.2806, 0.9492, 0.7806, 0.9492, 0.2806, 0.9377, 0.2806, 0.7149, 0.7806, 0.7034, 0.7806, 0.7149, 0.2806, 0.9377, 0.7806, 0.9377, 0.2806, 0.9243, 0.2806, 0.9377, 0.7806, 0.9492, 0.7806, 0.9377, 0.2806, 0.9243, 0.7806, 0.9377, 0.7806, 0.9243, 0.2806, 0.9099, 0.7806, 0.9243, 0.2806, 0.9099, 0.2806, 0.9099, 0.7806, 0.9243, 0.7806, 0.9243, 0.2806, 0.1877, 0.69, 0.1877, 0.6756, 0.1733, 0.6756, 0.1877, 0.2806, 0.1877, 0.2662, 0.1733, 0.2806, 0.6783, 0.2636, 0.6756, 0.2662, 0.6756, 0.2806, 0.6783, 0.2636, 0.6756, 0.2528, 0.6756, 0.2662, 0.6834, 0.2653, 0.6783, 0.2636, 0.6756, 0.2806, 0.6878, 0.2685, 0.6834, 0.2653, 0.6756, 0.2806, 0.6857, 0.2495, 0.6756, 0.2413, 0.6756, 0.2528, 0.6857, 0.2495, 0.6783, 0.2636, 0.6834, 0.2653, 0.6857, 0.2495, 0.6756, 0.2528, 0.6783, 0.2636, 0.6909, 0.2728, 0.6878, 0.2685, 0.6756, 0.2806, 0.6948, 0.2542, 0.6834, 0.2653, 0.6878, 0.2685, 0.6948, 0.2542, 0.6857, 0.2495, 0.6834, 0.2653, 0.155, 0.6827, 0.1599, 0.6756, 0.1484, 0.6756, 0.6827, 0.2362, 0.6756, 0.2413, 0.6857, 0.2495, 0.6926, 0.2779, 0.69, 0.2806, 0.7034, 0.2806, 0.6926, 0.2779, 0.6756, 0.2806, 0.69, 0.2806, 0.6926, 0.2779, 0.6909, 0.2728, 0.6756, 0.2806, 0.702, 0.2614, 0.6878, 0.2685, 0.6909, 0.2728, 0.702, 0.2614, 0.6948, 0.2542, 0.6878, 0.2685, 0.696, 0.2406, 0.6857, 0.2495, 0.6948, 0.2542, 0.696, 0.2406, 0.6827, 0.2362, 0.6857, 0.2495, 0.7067, 0.2705, 0.7034, 0.2806, 0.7149, 0.2806, 0.7067, 0.2705, 0.702, 0.2614, 0.6909, 0.2728, 0.7067, 0.2705, 0.6926, 0.2779, 0.7034, 0.2806, 0.7067, 0.2705, 0.6909, 0.2728, 0.6926, 0.2779, 0.7074, 0.2488, 0.6948, 0.2542, 0.702, 0.2614, 0.7074, 0.2488, 0.696, 0.2406, 0.6948, 0.2542, 0.1705, 0.692, 0.1877, 0.7034, 0.1877, 0.69, 0.1705, 0.692, 0.1733, 0.6756, 0.1599, 0.6756, 0.1705, 0.692, 0.1877, 0.69, 0.1733, 0.6756, 0.1705, 0.692, 0.1599, 0.6756, 0.155, 0.6827, 0.1705, 0.692, 0.155, 0.6827, 0.155, 0.696, 0.7157, 0.2602, 0.702, 0.2614, 0.7067, 0.2705, 0.7157, 0.2602, 0.7074, 0.2488, 0.702, 0.2614, 0.1705, 0.7067, 0.1877, 0.7149, 0.1877, 0.7034, 0.1705, 0.7067, 0.1877, 0.7034, 0.1705, 0.692, 0.1705, 0.7067, 0.155, 0.696, 0.155, 0.7074, 0.1705, 0.7067, 0.1705, 0.692, 0.155, 0.696, 0.155, 0.2736, 0.1484, 0.2806, 0.1599, 0.2806, 0.72, 0.2736, 0.7067, 0.2705, 0.7149, 0.2806, 0.72, 0.2736, 0.7157, 0.2602, 0.7067, 0.2705, 0.1705, 0.2495, 0.1877, 0.2528, 0.1877, 0.2413, 0.1705, 0.7184, 0.1877, 0.7149, 0.1705, 0.7067, 0.1705, 0.2495, 0.155, 0.2488, 0.155, 0.2602, 0.1705, 0.7184, 0.1705, 0.7067, 0.155, 0.7074, 0.1705, 0.2643, 0.1877, 0.2662, 0.1877, 0.2528, 0.1705, 0.2643, 0.1599, 0.2806, 0.1733, 0.2806, 0.1705, 0.2643, 0.1733, 0.2806, 0.1877, 0.2662, 0.1705, 0.2643, 0.1877, 0.2528, 0.1705, 0.2495, 0.1705, 0.2643, 0.155, 0.2736, 0.1599, 0.2806, 0.1705, 0.2643, 0.155, 0.2602, 0.155, 0.2736, 0.1705, 0.2643, 0.1705, 0.2495, 0.155, 0.2602, 0.9243, 0.7806, 0.9099, 0.7806, 0.9099, 0.795, 0.9243, 0.6756, 0.9099, 0.69, 0.9099, 0.6756, 0.927, 0.7889, 0.9377, 0.7806, 0.9243, 0.7806, 0.927, 0.7889, 0.9243, 0.7806, 0.9099, 0.795, 0.927, 0.8046, 0.9099, 0.795, 0.9099, 0.8084, 0.927, 0.8046, 0.927, 0.7889, 0.9099, 0.795, 0.927, 0.713, 0.9099, 0.7149, 0.9099, 0.7034, 0.927, 0.818, 0.9099, 0.8084, 0.9099, 0.8199, 0.927, 0.818, 0.927, 0.8046, 0.9099, 0.8084, 0.9425, 0.7945, 0.9492, 0.7806, 0.9377, 0.7806, 0.9425, 0.7945, 0.927, 0.7889, 0.927, 0.8046, 0.9425, 0.7945, 0.9377, 0.7806, 0.927, 0.7889, 0.927, 0.6996, 0.9099, 0.7034, 0.9099, 0.69, 0.927, 0.6996, 0.927, 0.713, 0.9099, 0.7034, 0.9425, 0.807, 0.9425, 0.7945, 0.927, 0.8046, 0.9425, 0.807, 0.927, 0.8046, 0.927, 0.818, 0.7079, 0.7857, 0.7034, 0.7806, 0.7149, 0.7806, 0.7079, 0.7857, 0.7149, 0.7806, 0.7184, 0.7945, 0.927, 0.6839, 0.9243, 0.6756, 0.9377, 0.6756, 0.927, 0.6839, 0.927, 0.6996, 0.9099, 0.69, 0.927, 0.6839, 0.9099, 0.69, 0.9243, 0.6756, 0.9425, 0.702, 0.9425, 0.712, 0.927, 0.713, 0.9425, 0.702, 0.927, 0.713, 0.927, 0.6996, 0.7047, 0.7954, 0.7079, 0.7857, 0.7184, 0.7945, 0.7047, 0.7954, 0.7184, 0.7945, 0.712, 0.807, 0.9425, 0.6895, 0.9377, 0.6756, 0.9492, 0.6756, 0.9425, 0.6895, 0.927, 0.6839, 0.9377, 0.6756, 0.9425, 0.6895, 0.927, 0.6996, 0.927, 0.6839, 0.9425, 0.6895, 0.9425, 0.702, 0.927, 0.6996, 0.6987, 0.8037, 0.712, 0.807, 0.702, 0.817, 0.6987, 0.8037, 0.7047, 0.7954, 0.712, 0.807, 0.692, 0.7859, 0.6756, 0.7806, 0.69, 0.7806, 0.692, 0.7859, 0.69, 0.7806, 0.7034, 0.7806, 0.692, 0.7859, 0.7034, 0.7806, 0.7079, 0.7857, 0.692, 0.7859, 0.7079, 0.7857, 0.7047, 0.7954, 0.6905, 0.8097, 0.702, 0.817, 0.6895, 0.8234, 0.6905, 0.8097, 0.6987, 0.8037, 0.702, 0.817, 0.6895, 0.7907, 0.7047, 0.7954, 0.6987, 0.8037, 0.6895, 0.7907, 0.6756, 0.7806, 0.692, 0.7859, 0.6895, 0.7907, 0.692, 0.7859, 0.7047, 0.7954, 0.6807, 0.8129, 0.6756, 0.8199, 0.6756, 0.8084, 0.6807, 0.8129, 0.6895, 0.8234, 0.6756, 0.8199, 0.6807, 0.8129, 0.6905, 0.8097, 0.6895, 0.8234, 0.6857, 0.7945, 0.6756, 0.7806, 0.6895, 0.7907, 0.6857, 0.7945, 0.6987, 0.8037, 0.6905, 0.8097, 0.6857, 0.7945, 0.6895, 0.7907, 0.6987, 0.8037, 0.6809, 0.7969, 0.6756, 0.795, 0.6756, 0.7806, 0.6809, 0.7969, 0.6756, 0.8084, 0.6756, 0.795, 0.6809, 0.7969, 0.6756, 0.7806, 0.6857, 0.7945, 0.6809, 0.7969, 0.6807, 0.8129, 0.6756, 0.8084, 0.6809, 0.7969, 0.6905, 0.8097, 0.6807, 0.8129, 0.6809, 0.7969, 0.6857, 0.7945, 0.6905, 0.8097, 0.6756, 0.2806, 0.6756, 0.7806, 0.69, 0.7806, 0.69, 0.2806, 0.69, 0.7806, 0.7034, 0.7806, 0.69, 0.2806, 0.6756, 0.2806, 0.69, 0.7806, 0.7034, 0.2806, 0.69, 0.2806, 0.7034, 0.7806, 0.1484, 0.2806, 0.1484, 0.7806, 0.1599, 0.7806, 0.7149, 0.2806, 0.7034, 0.7806, 0.7149, 0.7806, 0.7149, 0.2806, 0.7034, 0.2806, 0.7034, 0.7806, 0.1599, 0.2806, 0.1599, 0.7806, 0.1733, 0.7806, 0.1599, 0.2806, 0.1484, 0.2806, 0.1599, 0.7806, 0.1733, 0.2806, 0.1599, 0.2806, 0.1733, 0.7806, 0.1877, 0.2806, 0.1733, 0.7806, 0.1877, 0.7806, 0.1877, 0.2806, 0.1733, 0.2806, 0.1733, 0.7806, 0.1877, 0.69, 0.9099, 0.6756, 0.9099, 0.69, 0.1877, 0.69, 0.1877, 0.6756, 0.9099, 0.6756, 0.1877, 0.7034, 0.9099, 0.69, 0.9099, 0.7034, 0.1877, 0.7034, 0.1877, 0.69, 0.9099, 0.69, 0.1877, 0.7149, 0.9099, 0.7034, 0.9099, 0.7149, 0.1877, 0.7149, 0.1877, 0.7034, 0.9099, 0.7034, 0.1877, 0.8084, 0.9099, 0.8199, 0.9099, 0.8084, 0.1877, 0.8084, 0.1877, 0.8199, 0.9099, 0.8199, 0.1877, 0.795, 0.9099, 0.8084, 0.9099, 0.795, 0.1877, 0.795, 0.1877, 0.8084, 0.9099, 0.8084, 0.1877, 0.7806, 0.9099, 0.795, 0.9099, 0.7806, 0.1877, 0.7806, 0.1877, 0.795, 0.9099, 0.795, 0.1877, 0.795, 0.1877, 0.7806, 0.1733, 0.7806, 0.1877, 0.6756, 0.1877, 0.69, 0.1733, 0.6756, 0.6926, 0.7833, 0.7034, 0.7806, 0.69, 0.7806, 0.6926, 0.7833, 0.69, 0.7806, 0.6756, 0.7806, 0.6909, 0.7884, 0.6926, 0.7833, 0.6756, 0.7806, 0.6878, 0.7927, 0.6909, 0.7884, 0.6756, 0.7806, 0.7067, 0.7907, 0.7149, 0.7806, 0.7034, 0.7806, 0.7067, 0.7907, 0.7034, 0.7806, 0.6926, 0.7833, 0.7067, 0.7907, 0.6926, 0.7833, 0.6909, 0.7884, 0.6834, 0.7959, 0.6878, 0.7927, 0.6756, 0.7806, 0.702, 0.7998, 0.6909, 0.7884, 0.6878, 0.7927, 0.702, 0.7998, 0.7067, 0.7907, 0.6909, 0.7884, 0.155, 0.7876, 0.1599, 0.7806, 0.1484, 0.7806, 0.72, 0.7876, 0.7149, 0.7806, 0.7067, 0.7907, 0.6783, 0.7976, 0.6756, 0.795, 0.6756, 0.8084, 0.6783, 0.7976, 0.6756, 0.7806, 0.6756, 0.795, 0.6783, 0.7976, 0.6834, 0.7959, 0.6756, 0.7806, 0.6948, 0.807, 0.6878, 0.7927, 0.6834, 0.7959, 0.6948, 0.807, 0.702, 0.7998, 0.6878, 0.7927, 0.7157, 0.801, 0.7067, 0.7907, 0.702, 0.7998, 0.7157, 0.801, 0.72, 0.7876, 0.7067, 0.7907, 0.6857, 0.8117, 0.6756, 0.8084, 0.6756, 0.8199, 0.6857, 0.8117, 0.6948, 0.807, 0.6834, 0.7959, 0.6857, 0.8117, 0.6783, 0.7976, 0.6756, 0.8084, 0.6857, 0.8117, 0.6834, 0.7959, 0.6783, 0.7976, 0.7074, 0.8124, 0.702, 0.7998, 0.6948, 0.807, 0.7074, 0.8124, 0.7157, 0.801, 0.702, 0.7998, 0.1705, 0.7969, 0.1733, 0.7806, 0.1599, 0.7806, 0.1705, 0.7969, 0.1877, 0.8084, 0.1877, 0.795, 0.1705, 0.7969, 0.1877, 0.795, 0.1733, 0.7806, 0.1705, 0.7969, 0.1599, 0.7806, 0.155, 0.7876, 0.1705, 0.7969, 0.155, 0.7876, 0.155, 0.801, 0.696, 0.8207, 0.6948, 0.807, 0.6857, 0.8117, 0.696, 0.8207, 0.7074, 0.8124, 0.6948, 0.807, 0.1705, 0.8117, 0.1877, 0.8199, 0.1877, 0.8084, 0.1705, 0.8117, 0.1877, 0.8084, 0.1705, 0.7969, 0.1705, 0.8117, 0.155, 0.801, 0.155, 0.8124, 0.1705, 0.8117, 0.1705, 0.7969, 0.155, 0.801, 0.155, 0.6827, 0.1484, 0.6756, 0.1599, 0.6756, 0.6827, 0.825, 0.6857, 0.8117, 0.6756, 0.8199, 0.6827, 0.825, 0.696, 0.8207, 0.6857, 0.8117, 0.1705, 0.7067, 0.1877, 0.7034, 0.1877, 0.7149, 0.1705, 0.7067, 0.1877, 0.7149, 0.1705, 0.7184, 0.1705, 0.7067, 0.155, 0.7074, 0.155, 0.696, 0.1705, 0.7067, 0.1705, 0.7184, 0.155, 0.7074, 0.1705, 0.692, 0.1599, 0.6756, 0.1733, 0.6756, 0.1705, 0.692, 0.1877, 0.69, 0.1877, 0.7034, 0.1705, 0.692, 0.1877, 0.7034, 0.1705, 0.7067, 0.1705, 0.692, 0.1733, 0.6756, 0.1877, 0.69, 0.1705, 0.692, 0.155, 0.6827, 0.1599, 0.6756, 0.1705, 0.692, 0.155, 0.696, 0.155, 0.6827, 0.1705, 0.692, 0.1705, 0.7067, 0.155, 0.696, 0.2533, 0.7312, 0.2432, 0.7312, 0.2432, 0.7201, 0.2533, 0.7312, 0.2432, 0.7201, 0.2533, 0.7201, 0.2627, 0.7312, 0.2533, 0.7201, 0.2627, 0.7201, 0.2627, 0.7312, 0.2533, 0.7312, 0.2533, 0.7201, 0.2707, 0.7312, 0.2627, 0.7201, 0.2707, 0.7201, 0.2707, 0.7312, 0.2627, 0.7312, 0.2627, 0.7201, 0.7312, 0.3556, 0.7201, 0.3637, 0.7201, 0.3556, 0.7312, 0.3556, 0.7312, 0.3637, 0.7201, 0.3637, 0.7312, 0.3462, 0.7201, 0.3556, 0.7201, 0.3462, 0.7312, 0.3462, 0.7312, 0.3556, 0.7201, 0.3556, 0.7312, 0.3362, 0.7201, 0.3462, 0.7201, 0.3362, 0.7312, 0.3362, 0.7312, 0.3462, 0.7201, 0.3462, 0.7312, 0.3261, 0.7201, 0.3362, 0.7201, 0.3261, 0.7312, 0.3261, 0.7312, 0.3362, 0.7201, 0.3362, 0.7312, 0.3167, 0.7201, 0.3261, 0.7201, 0.3167, 0.7312, 0.3167, 0.7312, 0.3261, 0.7201, 0.3261, 0.7312, 0.3087, 0.7201, 0.3167, 0.7201, 0.3087, 0.7312, 0.3087, 0.7312, 0.3167, 0.7201, 0.3167, 0.2627, 0.7312, 0.2707, 0.7201, 0.2627, 0.7201, 0.2627, 0.7312, 0.2707, 0.7312, 0.2707, 0.7201, 0.2533, 0.7312, 0.2627, 0.7201, 0.2533, 0.7201, 0.2533, 0.7312, 0.2627, 0.7312, 0.2627, 0.7201, 0.2432, 0.7312, 0.2533, 0.7201, 0.2432, 0.7201, 0.2432, 0.7312, 0.2533, 0.7312, 0.2533, 0.7201, 0.2331, 0.3737, 0.2157, 0.3637, 0.2238, 0.3698, 0.2707, 0.3637, 0.2432, 0.3751, 0.2533, 0.3737, 0.2707, 0.3637, 0.2533, 0.3737, 0.2627, 0.3698, 0.2707, 0.3637, 0.2808, 0.3462, 0.2769, 0.3556, 0.2707, 0.3637, 0.2821, 0.3362, 0.2808, 0.3462, 0.2707, 0.3637, 0.2808, 0.3261, 0.2821, 0.3362, 0.2707, 0.3637, 0.2769, 0.3167, 0.2808, 0.3261, 0.2707, 0.3637, 0.2769, 0.3167, 0.2707, 0.3087, 0.2707, 0.3637, 0.2707, 0.3087, 0.2627, 0.3025, 0.2707, 0.3637, 0.2533, 0.2986, 0.2627, 0.3025, 0.2707, 0.3637, 0.2432, 0.2973, 0.2533, 0.2986, 0.2707, 0.3637, 0.2331, 0.2986, 0.2432, 0.2973, 0.2707, 0.3637, 0.2238, 0.3025, 0.2331, 0.2986, 0.2707, 0.3637, 0.2157, 0.3087, 0.2238, 0.3025, 0.2707, 0.3637, 0.2095, 0.3167, 0.2157, 0.3087, 0.2707, 0.3637, 0.2056, 0.3261, 0.2095, 0.3167, 0.2707, 0.3637, 0.2043, 0.3362, 0.2056, 0.3261, 0.2707, 0.3637, 0.2056, 0.3462, 0.2043, 0.3362, 0.2707, 0.3637, 0.2095, 0.3556, 0.2056, 0.3462, 0.2707, 0.3637, 0.2157, 0.3637, 0.2095, 0.3556, 0.2707, 0.3637, 0.2432, 0.3751, 0.2331, 0.3737, 0.2707, 0.3637, 0.2157, 0.3637, 0.2331, 0.3737, 0.2331, 0.3737, 0.2157, 0.3637, 0.2238, 0.3698, 0.2707, 0.3637, 0.2432, 0.3751, 0.2533, 0.3737, 0.2707, 0.3637, 0.2533, 0.3737, 0.2627, 0.3698, 0.2707, 0.3637, 0.2769, 0.3556, 0.2808, 0.3462, 0.2707, 0.3637, 0.2808, 0.3462, 0.2821, 0.3362, 0.2707, 0.3637, 0.2821, 0.3362, 0.2808, 0.3261, 0.2707, 0.3637, 0.2808, 0.3261, 0.2769, 0.3167, 0.2707, 0.3637, 0.2769, 0.3167, 0.2707, 0.3087, 0.2707, 0.3637, 0.2707, 0.3087, 0.2627, 0.3025, 0.2707, 0.3637, 0.2627, 0.3025, 0.2533, 0.2986, 0.2707, 0.3637, 0.2533, 0.2986, 0.2432, 0.2973, 0.2707, 0.3637, 0.2432, 0.2973, 0.2331, 0.2986, 0.2707, 0.3637, 0.2331, 0.2986, 0.2238, 0.3025, 0.2707, 0.3637, 0.2238, 0.3025, 0.2157, 0.3087, 0.2707, 0.3637, 0.2157, 0.3087, 0.2095, 0.3167, 0.2707, 0.3637, 0.2095, 0.3167, 0.2056, 0.3261, 0.2707, 0.3637, 0.2056, 0.3261, 0.2043, 0.3362, 0.2707, 0.3637, 0.2043, 0.3362, 0.2056, 0.3462, 0.2707, 0.3637, 0.2056, 0.3462, 0.2095, 0.3556, 0.2707, 0.3637, 0.2095, 0.3556, 0.2157, 0.3637, 0.2707, 0.3637, 0.2331, 0.3737, 0.2432, 0.3751, 0.2707, 0.3637, 0.2157, 0.3637, 0.2331, 0.3737, 0.2769, 0.3167, 0.2707, 0.3087, 0.2627, 0.3025, 0.2627, 0.3698, 0.2432, 0.3751, 0.2533, 0.3737, 0.2707, 0.3637, 0.2238, 0.3698, 0.2331, 0.3737, 0.2707, 0.3637, 0.2157, 0.3637, 0.2238, 0.3698, 0.2707, 0.3637, 0.2769, 0.3167, 0.2627, 0.3025, 0.2707, 0.3637, 0.2432, 0.3751, 0.2627, 0.3698, 0.8955, 0.3617, 0.9099, 0.3617, 0.9099, 0.4173, 0.8955, 0.3617, 0.9099, 0.4173, 0.8955, 0.4173, 0.8821, 0.3617, 0.8955, 0.4173, 0.8821, 0.4173, 0.8821, 0.3617, 0.8955, 0.3617, 0.8955, 0.4173, 0.8706, 0.3617, 0.8821, 0.4173, 0.8706, 0.4173, 0.8706, 0.3617, 0.8821, 0.3617, 0.8821, 0.4173, 0.2145, 0.3617, 0.203, 0.4173, 0.2145, 0.4173, 0.2145, 0.3617, 0.203, 0.3617, 0.203, 0.4173, 0.2279, 0.3617, 0.2145, 0.4173, 0.2279, 0.4173, 0.2279, 0.3617, 0.2145, 0.3617, 0.2145, 0.4173, 0.2423, 0.3617, 0.2279, 0.4173, 0.2423, 0.4173, 0.2423, 0.3617, 0.2279, 0.3617, 0.2279, 0.4173, 0.9099, 0.4173, 1.049, 0.3617, 1.049, 0.4173, 0.9099, 0.4173, 0.9099, 0.3617, 1.049, 0.3617, 0.2201, 0.4173, 0.1867, 0.4173, 0.1867, 0.3617, 0.2201, 0.4173, 0.1867, 0.3617, 0.2201, 0.3617, 1.049, 0.4173, 0.9099, 0.3617, 0.9099, 0.4173, 1.049, 0.4173, 1.049, 0.3617, 0.9099, 0.3617, 0.9041, 0.3617, 0.9099, 0.4173, 0.9099, 0.3617, 0.9041, 0.3617, 0.9041, 0.4173, 0.9099, 0.4173, 0.8988, 0.3617, 0.8988, 0.4173, 0.9041, 0.4173, 0.8988, 0.3617, 0.9041, 0.4173, 0.9041, 0.3617, 0.8942, 0.3617, 0.8942, 0.4173, 0.8988, 0.4173, 0.8942, 0.3617, 0.8988, 0.4173, 0.8988, 0.3617, 0.2312, 0.3617, 0.2312, 0.4173, 0.2266, 0.4173, 0.2312, 0.3617, 0.2266, 0.4173, 0.2266, 0.3617, 0.2365, 0.3617, 0.2365, 0.4173, 0.2312, 0.4173, 0.2365, 0.3617, 0.2312, 0.4173, 0.2312, 0.3617, 0.2423, 0.3617, 0.2423, 0.4173, 0.2365, 0.4173, 0.2423, 0.3617, 0.2365, 0.4173, 0.2365, 0.3617, 0.2423, 0.4173, 0.309, 0.3617, 0.309, 0.4173, 0.2423, 0.4173, 0.2423, 0.3617, 0.309, 0.3617, 0.8877, 0.3617, 0.8543, 0.4173, 0.8877, 0.4173, 0.8877, 0.3617, 0.8543, 0.3617, 0.8543, 0.4173, 0.309, 0.4173, 0.2423, 0.3617, 0.2423, 0.4173, 0.309, 0.4173, 0.309, 0.3617, 0.2423, 0.3617, 0.9099, 0.2201, 1.049, 0.1867, 1.049, 0.2201, 0.9099, 0.2201, 0.9099, 0.1867, 1.049, 0.1867, 0.9099, 0.2201, 0.8955, 0.1886, 0.9099, 0.1867, 0.9041, 0.2208, 0.8955, 0.1886, 0.9099, 0.2201, 0.8988, 0.223, 0.8821, 0.1942, 0.8955, 0.1886, 0.8988, 0.223, 0.8955, 0.1886, 0.9041, 0.2208, 0.8706, 0.203, 0.8988, 0.223, 0.8942, 0.2266, 0.8706, 0.203, 0.8821, 0.1942, 0.8988, 0.223, 0.8618, 0.2145, 0.8942, 0.2266, 0.8906, 0.2312, 0.8618, 0.2145, 0.8706, 0.203, 0.8942, 0.2266, 0.8562, 0.2279, 0.8906, 0.2312, 0.8884, 0.2365, 0.8562, 0.2279, 0.8618, 0.2145, 0.8906, 0.2312, 0.8543, 0.2423, 0.8884, 0.2365, 0.8877, 0.2423, 0.8543, 0.2423, 0.8562, 0.2279, 0.8884, 0.2365, 0.8543, 0.309, 0.8877, 0.2423, 0.8877, 0.309, 0.8543, 0.309, 0.8543, 0.2423, 0.8877, 0.2423, 0.9099, 0.2201, 0.9099, 0.1867, 0.8955, 0.1886, 0.9099, 0.2201, 1.049, 0.2201, 1.049, 0.1867, 0.9099, 0.2201, 1.049, 0.1867, 0.9099, 0.1867, 0.9041, 0.2208, 0.9099, 0.2201, 0.8955, 0.1886, 0.8988, 0.223, 0.8955, 0.1886, 0.8821, 0.1942, 0.8988, 0.223, 0.9041, 0.2208, 0.8955, 0.1886, 0.8706, 0.203, 0.8942, 0.2266, 0.8988, 0.223, 0.8706, 0.203, 0.8988, 0.223, 0.8821, 0.1942, 0.8618, 0.2145, 0.8906, 0.2312, 0.8942, 0.2266, 0.8618, 0.2145, 0.8942, 0.2266, 0.8706, 0.203, 0.8562, 0.2279, 0.8884, 0.2365, 0.8906, 0.2312, 0.8562, 0.2279, 0.8906, 0.2312, 0.8618, 0.2145, 0.8543, 0.2423, 0.8877, 0.2423, 0.8884, 0.2365, 0.8543, 0.2423, 0.8884, 0.2365, 0.8562, 0.2279, 0.8543, 0.309, 0.8877, 0.309, 0.8877, 0.2423, 0.8543, 0.309, 0.8877, 0.2423, 0.8543, 0.2423, 0.2432, 0.3617, 0.2099, 0.4173, 0.2432, 0.4173, 0.2432, 0.3617, 0.2099, 0.3617, 0.2099, 0.4173, 0.309, 0.4173, 0.2423, 0.3617, 0.2423, 0.4173, 0.309, 0.4173, 0.309, 0.3617, 0.2423, 0.3617, 0.2365, 0.3617, 0.2423, 0.4173, 0.2423, 0.3617, 0.2365, 0.3617, 0.2365, 0.4173, 0.2423, 0.4173, 0.2312, 0.3617, 0.2312, 0.4173, 0.2365, 0.4173, 0.2312, 0.3617, 0.2365, 0.4173, 0.2365, 0.3617, 0.2266, 0.3617, 0.2266, 0.4173, 0.2312, 0.4173, 0.2266, 0.3617, 0.2312, 0.4173, 0.2312, 0.3617, 0.1988, 0.3617, 0.1988, 0.4173, 0.2034, 0.4173, 0.1988, 0.3617, 0.2034, 0.4173, 0.2034, 0.3617, 0.1934, 0.3617, 0.1934, 0.4173, 0.1988, 0.4173, 0.1934, 0.3617, 0.1988, 0.4173, 0.1988, 0.3617, 0.1877, 0.3617, 0.1877, 0.4173, 0.1934, 0.4173, 0.1877, 0.3617, 0.1934, 0.4173, 0.1934, 0.3617, 0.1877, 0.3617, 0.04877, 0.4173, 0.1877, 0.4173, 0.1877, 0.3617, 0.04877, 0.3617, 0.04877, 0.4173, 0.2201, 0.3617, 0.1867, 0.4173, 0.2201, 0.4173, 0.2201, 0.3617, 0.1867, 0.3617, 0.1867, 0.4173, 0.1877, 0.4173, 0.04877, 0.4173, 0.04877, 0.3617, 0.1877, 0.4173, 0.04877, 0.3617, 0.1877, 0.3617, 0.2279, 0.3617, 0.2423, 0.3617, 0.2423, 0.4173, 0.2279, 0.3617, 0.2423, 0.4173, 0.2279, 0.4173, 0.2145, 0.3617, 0.2279, 0.4173, 0.2145, 0.4173, 0.2145, 0.3617, 0.2279, 0.3617, 0.2279, 0.4173, 0.203, 0.3617, 0.2145, 0.4173, 0.203, 0.4173, 0.203, 0.3617, 0.2145, 0.3617, 0.2145, 0.4173, 0.2154, 0.3617, 0.2269, 0.4173, 0.2154, 0.4173, 0.2154, 0.3617, 0.2269, 0.3617, 0.2269, 0.4173, 0.202, 0.3617, 0.2154, 0.4173, 0.202, 0.4173, 0.202, 0.3617, 0.2154, 0.3617, 0.2154, 0.4173, 0.1877, 0.3617, 0.202, 0.4173, 0.1877, 0.4173, 0.1877, 0.3617, 0.202, 0.3617, 0.202, 0.4173, 0.2423, 0.4173, 0.309, 0.3617, 0.309, 0.4173, 0.2423, 0.4173, 0.2423, 0.3617, 0.309, 0.3617, 0.1988, 0.223, 0.2154, 0.1942, 0.2269, 0.203, 0.1988, 0.223, 0.2269, 0.203, 0.2034, 0.2266, 0.2069, 0.2312, 0.2269, 0.203, 0.2358, 0.2145, 0.2069, 0.2312, 0.2034, 0.2266, 0.2269, 0.203, 0.2091, 0.2365, 0.2358, 0.2145, 0.2413, 0.2279, 0.2091, 0.2365, 0.2069, 0.2312, 0.2358, 0.2145, 0.1934, 0.2208, 0.1877, 0.1867, 0.202, 0.1886, 0.1934, 0.2208, 0.202, 0.1886, 0.2154, 0.1942, 0.1934, 0.2208, 0.2154, 0.1942, 0.1988, 0.223, 0.2099, 0.2423, 0.2413, 0.2279, 0.2432, 0.2423, 0.2099, 0.2423, 0.2091, 0.2365, 0.2413, 0.2279, 0.1877, 0.2201, 0.1877, 0.1867, 0.1934, 0.2208, 0.2099, 0.309, 0.2432, 0.2423, 0.2432, 0.309, 0.2099, 0.309, 0.2099, 0.2423, 0.2432, 0.2423, 0.04877, 0.2201, 0.04877, 0.1867, 0.1877, 0.1867, 0.04877, 0.2201, 0.1877, 0.1867, 0.1877, 0.2201, 0.1988, 0.223, 0.2269, 0.203, 0.2154, 0.1942, 0.1988, 0.223, 0.2034, 0.2266, 0.2269, 0.203, 0.2069, 0.2312, 0.2358, 0.2145, 0.2269, 0.203, 0.2069, 0.2312, 0.2269, 0.203, 0.2034, 0.2266, 0.2091, 0.2365, 0.2413, 0.2279, 0.2358, 0.2145, 0.2091, 0.2365, 0.2358, 0.2145, 0.2069, 0.2312, 0.1934, 0.2208, 0.202, 0.1886, 0.1877, 0.1867, 0.1934, 0.2208, 0.2154, 0.1942, 0.202, 0.1886, 0.1934, 0.2208, 0.1988, 0.223, 0.2154, 0.1942, 0.2099, 0.2423, 0.2432, 0.2423, 0.2413, 0.2279, 0.2099, 0.2423, 0.2413, 0.2279, 0.2091, 0.2365, 0.1877, 0.2201, 0.1934, 0.2208, 0.1877, 0.1867, 0.2099, 0.309, 0.2432, 0.309, 0.2432, 0.2423, 0.2099, 0.309, 0.2432, 0.2423, 0.2099, 0.2423, 0.04877, 0.2201, 0.1877, 0.1867, 0.04877, 0.1867, 0.04877, 0.2201, 0.1877, 0.2201, 0.1877, 0.1867, 0.2099, 0.6995, 0.2432, 0.6439, 0.2099, 0.6439, 0.2099, 0.6995, 0.2432, 0.6995, 0.2432, 0.6439, 0.309, 0.6995, 0.2423, 0.6439, 0.2423, 0.6995, 0.309, 0.6995, 0.309, 0.6439, 0.2423, 0.6439, 0.1934, 0.6995, 0.1877, 0.6439, 0.1877, 0.6995, 0.1934, 0.6995, 0.1934, 0.6439, 0.1877, 0.6439, 0.1988, 0.6995, 0.1988, 0.6439, 0.1934, 0.6439, 0.1988, 0.6995, 0.1934, 0.6439, 0.1934, 0.6995, 0.2034, 0.6995, 0.2034, 0.6439, 0.1988, 0.6439, 0.2034, 0.6995, 0.1988, 0.6439, 0.1988, 0.6995, 0.2312, 0.6995, 0.2312, 0.6439, 0.2266, 0.6439, 0.2312, 0.6995, 0.2266, 0.6439, 0.2266, 0.6995, 0.2365, 0.6995, 0.2365, 0.6439, 0.2312, 0.6439, 0.2365, 0.6995, 0.2312, 0.6439, 0.2312, 0.6995, 0.2423, 0.6995, 0.2423, 0.6439, 0.2365, 0.6439, 0.2423, 0.6995, 0.2365, 0.6439, 0.2365, 0.6995, 0.04877, 0.6995, 0.1877, 0.6439, 0.04877, 0.6439, 0.04877, 0.6995, 0.1877, 0.6995, 0.1877, 0.6439, 0.1867, 0.6995, 0.2201, 0.6439, 0.1867, 0.6439, 0.1867, 0.6995, 0.2201, 0.6995, 0.2201, 0.6439, 0.04877, 0.6439, 0.1877, 0.6439, 0.1877, 0.6995, 0.04877, 0.6439, 0.1877, 0.6995, 0.04877, 0.6995, 0.202, 0.6995, 0.1877, 0.6995, 0.1877, 0.6439, 0.202, 0.6995, 0.1877, 0.6439, 0.202, 0.6439, 0.2154, 0.6995, 0.202, 0.6439, 0.2154, 0.6439, 0.2154, 0.6995, 0.202, 0.6995, 0.202, 0.6439, 0.2269, 0.6995, 0.2154, 0.6439, 0.2269, 0.6439, 0.2269, 0.6995, 0.2154, 0.6995, 0.2154, 0.6439, 0.2145, 0.6995, 0.203, 0.6439, 0.2145, 0.6439, 0.2145, 0.6995, 0.203, 0.6995, 0.203, 0.6439, 0.2279, 0.6995, 0.2145, 0.6439, 0.2279, 0.6439, 0.2279, 0.6995, 0.2145, 0.6995, 0.2145, 0.6439, 0.2423, 0.6995, 0.2279, 0.6439, 0.2423, 0.6439, 0.2423, 0.6995, 0.2279, 0.6995, 0.2279, 0.6439, 0.2423, 0.6995, 0.309, 0.6439, 0.309, 0.6995, 0.2423, 0.6995, 0.2423, 0.6439, 0.309, 0.6439, 0.2099, 0.2423, 0.2432, 0.2423, 0.2413, 0.2279, 0.2099, 0.2423, 0.2432, 0.309, 0.2432, 0.2423, 0.2099, 0.2423, 0.2099, 0.309, 0.2432, 0.309, 0.2091, 0.2365, 0.2099, 0.2423, 0.2413, 0.2279, 0.2069, 0.2312, 0.2413, 0.2279, 0.2358, 0.2145, 0.2069, 0.2312, 0.2091, 0.2365, 0.2413, 0.2279, 0.2269, 0.203, 0.2034, 0.2266, 0.2069, 0.2312, 0.2269, 0.203, 0.2069, 0.2312, 0.2358, 0.2145, 0.1988, 0.223, 0.2034, 0.2266, 0.2269, 0.203, 0.2154, 0.1942, 0.1988, 0.223, 0.2269, 0.203, 0.202, 0.1886, 0.1934, 0.2208, 0.1988, 0.223, 0.202, 0.1886, 0.1988, 0.223, 0.2154, 0.1942, 0.1877, 0.1867, 0.1877, 0.2201, 0.1934, 0.2208, 0.1877, 0.1867, 0.1934, 0.2208, 0.202, 0.1886, 0.04877, 0.1867, 0.04877, 0.2201, 0.1877, 0.2201, 0.04877, 0.1867, 0.1877, 0.2201, 0.1877, 0.1867, 0.2099, 0.2423, 0.2432, 0.309, 0.2099, 0.309, 0.2099, 0.2423, 0.2413, 0.2279, 0.2432, 0.2423, 0.2099, 0.2423, 0.2432, 0.2423, 0.2432, 0.309, 0.2091, 0.2365, 0.2413, 0.2279, 0.2099, 0.2423, 0.2069, 0.2312, 0.2358, 0.2145, 0.2413, 0.2279, 0.2069, 0.2312, 0.2413, 0.2279, 0.2091, 0.2365, 0.2269, 0.203, 0.2069, 0.2312, 0.2034, 0.2266, 0.2269, 0.203, 0.2358, 0.2145, 0.2069, 0.2312, 0.1988, 0.223, 0.2269, 0.203, 0.2034, 0.2266, 0.2154, 0.1942, 0.2269, 0.203, 0.1988, 0.223, 0.202, 0.1886, 0.1988, 0.223, 0.1934, 0.2208, 0.202, 0.1886, 0.2154, 0.1942, 0.1988, 0.223, 0.1877, 0.1867, 0.1934, 0.2208, 0.1877, 0.2201, 0.1877, 0.1867, 0.202, 0.1886, 0.1934, 0.2208, 0.04877, 0.1867, 0.1877, 0.2201, 0.04877, 0.2201, 0.04877, 0.1867, 0.1877, 0.1867, 0.1877, 0.2201, 0.2279, 0.6995, 0.2423, 0.6995, 0.2423, 0.6439, 0.2279, 0.6995, 0.2423, 0.6439, 0.2279, 0.6439, 0.2145, 0.6995, 0.2279, 0.6439, 0.2145, 0.6439, 0.2145, 0.6995, 0.2279, 0.6995, 0.2279, 0.6439, 0.203, 0.6995, 0.2145, 0.6439, 0.203, 0.6439, 0.203, 0.6995, 0.2145, 0.6995, 0.2145, 0.6439, 0.8821, 0.6995, 0.8706, 0.6439, 0.8821, 0.6439, 0.8821, 0.6995, 0.8706, 0.6995, 0.8706, 0.6439, 0.8955, 0.6995, 0.8821, 0.6439, 0.8955, 0.6439, 0.8955, 0.6995, 0.8821, 0.6995, 0.8821, 0.6439, 0.9099, 0.6995, 0.8955, 0.6439, 0.9099, 0.6439, 0.9099, 0.6995, 0.8955, 0.6995, 0.8955, 0.6439, 0.9099, 0.6995, 1.049, 0.6439, 1.049, 0.6995, 0.9099, 0.6995, 0.9099, 0.6439, 1.049, 0.6439, 0.1867, 0.6439, 0.2201, 0.6439, 0.2201, 0.6995, 0.1867, 0.6439, 0.2201, 0.6995, 0.1867, 0.6995, 1.049, 0.6995, 0.9099, 0.6439, 0.9099, 0.6995, 1.049, 0.6995, 1.049, 0.6439, 0.9099, 0.6439, 0.2365, 0.6995, 0.2423, 0.6439, 0.2423, 0.6995, 0.2365, 0.6995, 0.2365, 0.6439, 0.2423, 0.6439, 0.2312, 0.6995, 0.2312, 0.6439, 0.2365, 0.6439, 0.2312, 0.6995, 0.2365, 0.6439, 0.2365, 0.6995, 0.2266, 0.6995, 0.2266, 0.6439, 0.2312, 0.6439, 0.2266, 0.6995, 0.2312, 0.6439, 0.2312, 0.6995, 0.8988, 0.6995, 0.8988, 0.6439, 0.8942, 0.6439, 0.8988, 0.6995, 0.8942, 0.6439, 0.8942, 0.6995, 0.9041, 0.6995, 0.9041, 0.6439, 0.8988, 0.6439, 0.9041, 0.6995, 0.8988, 0.6439, 0.8988, 0.6995, 0.9099, 0.6995, 0.9099, 0.6439, 0.9041, 0.6439, 0.9099, 0.6995, 0.9041, 0.6439, 0.9041, 0.6995, 0.2423, 0.6995, 0.309, 0.6439, 0.309, 0.6995, 0.2423, 0.6995, 0.2423, 0.6439, 0.309, 0.6439, 0.8543, 0.6995, 0.8877, 0.6439, 0.8543, 0.6439, 0.8543, 0.6995, 0.8877, 0.6995, 0.8877, 0.6439, 0.309, 0.6995, 0.2423, 0.6439, 0.2423, 0.6995, 0.309, 0.6995, 0.309, 0.6439, 0.2423, 0.6439, 0.9099, 0.2201, 1.049, 0.2201, 1.049, 0.1867, 0.9099, 0.1867, 0.9041, 0.2208, 0.9099, 0.2201, 0.9099, 0.1867, 0.9099, 0.2201, 1.049, 0.1867, 0.8543, 0.2423, 0.8877, 0.2423, 0.8884, 0.2365, 0.8543, 0.2423, 0.8877, 0.309, 0.8877, 0.2423, 0.8543, 0.2423, 0.8543, 0.309, 0.8877, 0.309, 0.8955, 0.1886, 0.8988, 0.223, 0.9041, 0.2208, 0.8955, 0.1886, 0.9041, 0.2208, 0.9099, 0.1867, 0.8562, 0.2279, 0.8543, 0.2423, 0.8884, 0.2365, 0.8821, 0.1942, 0.8988, 0.223, 0.8955, 0.1886, 0.8618, 0.2145, 0.8884, 0.2365, 0.8906, 0.2312, 0.8618, 0.2145, 0.8562, 0.2279, 0.8884, 0.2365, 0.8706, 0.203, 0.8942, 0.2266, 0.8988, 0.223, 0.8706, 0.203, 0.8906, 0.2312, 0.8942, 0.2266, 0.8706, 0.203, 0.8618, 0.2145, 0.8906, 0.2312, 0.8706, 0.203, 0.8988, 0.223, 0.8821, 0.1942, 0.9099, 0.2201, 1.049, 0.1867, 1.049, 0.2201, 0.9099, 0.1867, 1.049, 0.1867, 0.9099, 0.2201, 0.8543, 0.2423, 0.8884, 0.2365, 0.8877, 0.2423, 0.8543, 0.2423, 0.8877, 0.2423, 0.8877, 0.309, 0.8543, 0.2423, 0.8877, 0.309, 0.8543, 0.309, 0.8562, 0.2279, 0.8884, 0.2365, 0.8543, 0.2423, 0.8955, 0.1886, 0.9099, 0.2201, 0.9041, 0.2208, 0.8955, 0.1886, 0.9041, 0.2208, 0.8988, 0.223, 0.8955, 0.1886, 0.9099, 0.1867, 0.9099, 0.2201, 0.8821, 0.1942, 0.8955, 0.1886, 0.8988, 0.223, 0.8618, 0.2145, 0.8906, 0.2312, 0.8884, 0.2365, 0.8618, 0.2145, 0.8884, 0.2365, 0.8562, 0.2279, 0.8706, 0.203, 0.8988, 0.223, 0.8942, 0.2266, 0.8706, 0.203, 0.8942, 0.2266, 0.8906, 0.2312, 0.8706, 0.203, 0.8906, 0.2312, 0.8618, 0.2145, 0.8706, 0.203, 0.8821, 0.1942, 0.8988, 0.223])
me_shape_9_indexedfaceset.materials.append(mat_plastic_matte_black)
me_shape_9_indexedfaceset.materials.append(mat_white_markings)
me_shape_9_indexedfaceset.materials.append(mat_metal_pins)
me_shape_9_indexedfaceset.update()

# ---- objects
ob_shape_9_indexedfaceset = bpy.data.objects.new('SHAPE_9_IndexedFaceSet', me_shape_9_indexedfaceset)

# ---- transforms, parenting, visibility, modifiers, constraints
ob_shape_9_indexedfaceset.location = (0.0, 0.0, 0.0)
ob_shape_9_indexedfaceset.rotation_euler = (1.571, 0.0, -0.0)
ob_shape_9_indexedfaceset.scale = (2.54, 2.54, 2.54)
_m = ob_shape_9_indexedfaceset.modifiers.new('Bevel', 'BEVEL')
_m.segments = 3
_m = ob_shape_9_indexedfaceset.modifiers.new('Auto Smooth', 'NODES')
_m.node_group = ng_auto_smooth
_gi = [s.identifier for s in ng_auto_smooth.interface.items_tree if s.item_type == 'SOCKET' and s.in_out == 'INPUT']
_m[_gi[1]] = 0.5236  # Angle

# ---- collection membership
col_collection.objects.link(ob_shape_9_indexedfaceset)

# ---- scene / render settings (as saved in the file)
scene.frame_start = 1; scene.frame_end = 250; scene.frame_set(1)
scene.render.engine = 'BLENDER_EEVEE_NEXT'
scene.cycles.sampling_pattern = 'TABULATED_SOBOL'
scene.cycles.use_light_tree = False
scene.eevee.ray_tracing_options.trace_max_roughness = 0.0
scene.view_settings.view_transform = 'Filmic'
bpy.context.view_layer.update()

# ---- added for rendering (the .blend has no active camera and no usable light): camera, sun
cam_auto = bpy.data.cameras.new('AutoCamera')
cam_auto.lens = 50.0
cam_auto.sensor_width = 36.0
cam_auto.clip_end = 1000.0
ob_auto_camera = bpy.data.objects.new('AutoCamera', cam_auto)
scene.collection.objects.link(ob_auto_camera)
ob_auto_camera.location = (10.7605, -12.9126, 11.0584)
ob_auto_camera.rotation_euler = (1.09748, -7.21219e-08, 0.694738)
scene.camera = ob_auto_camera
light_auto_sun = bpy.data.lights.new('AutoSun', 'SUN')
light_auto_sun.energy = 3.0
light_auto_sun.angle = 0.0523599
ob_auto_sun = bpy.data.objects.new('AutoSun', light_auto_sun)
scene.collection.objects.link(ob_auto_sun)
ob_auto_sun.rotation_euler = (0.872665, 0.174533, 0.523599)
bpy.context.view_layer.update()
